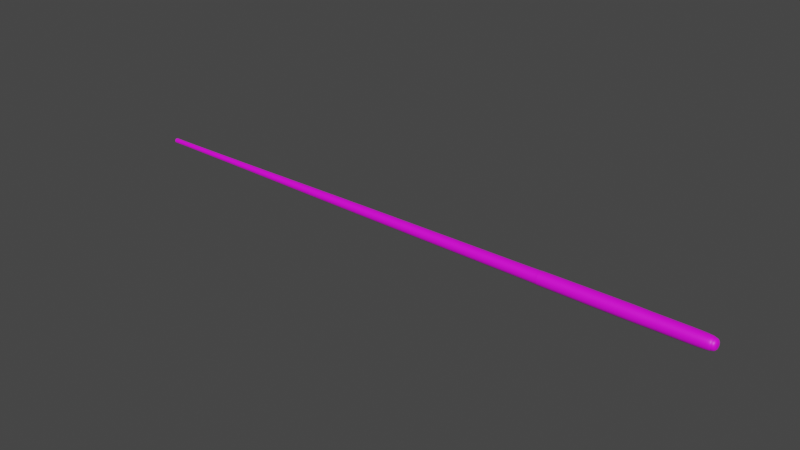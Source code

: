 # Source: cue.blend  (saved by Blender 2.91.10; exported with 4.5.12 LTS)
import bpy
from mathutils import Matrix  # noqa: F401  (used for matrix-valued properties, if any)

bpy.ops.wm.read_factory_settings(use_empty=True)
scene = bpy.context.scene
scene.name = 'Scene'

# ---- collections
col_collection = bpy.data.collections.new('Collection'); scene.collection.children.link(col_collection)

# ---- images (referenced by path relative to the original .blend; pixels are not part of the script)
import os
ASSET_DIR = os.environ.get("B2B_ASSET_DIR", "")  # directory of the original .blend (textures are referenced by path, not embedded)
HERE = os.path.dirname(os.path.abspath(__file__))  # packed textures are extracted next to this script under _unpacked/

def load_image(name, relpath, width, height, colorspace="sRGB"):
    """Load a texture the original file referenced (path relative to the .blend, or extracted next to this script)."""
    p = next((c for c in (os.path.join(HERE, relpath), os.path.join(ASSET_DIR, relpath)) if relpath and os.path.exists(c)), "")
    if p:
        img = bpy.data.images.load(p, check_existing=True)
        img.name = name
    else:  # same state as the original file: an image datablock whose file is absent (Cycles renders it pink)
        img = bpy.data.images.new(name, width, height)
        img.source = "FILE"
        img.filepath = "//" + (relpath or name)
    img.colorspace_settings.name = colorspace
    return img
img_cue_texture_png = load_image('cue_texture.png', 'cue_texture.png', 1024, 1024, 'sRGB')

# ---- materials (node trees are filled in below, after node groups)
mat_material_001 = bpy.data.materials.new('Material.001')
mat_material_001.use_transparent_shadow = False

# ---- material node trees
mat_material_001.use_nodes = True; mat_material_001.node_tree.nodes.clear()
_N = mat_material_001.node_tree.nodes; _L = mat_material_001.node_tree.links
n0 = _N.new('ShaderNodeBsdfPrincipled'); n0.name = 'Principled BSDF'; n0.location = (10, 300)
n0.distribution = 'GGX'
n0.subsurface_method = 'BURLEY'
n0.inputs[2].default_value = 0.5022
n0.inputs[3].default_value = 1.45
n0.inputs[27].default_value = (0.0, 0.0, 0.0, 1.0)
n0.inputs[28].default_value = 1.0
n1 = _N.new('ShaderNodeOutputMaterial'); n1.name = 'Material Output'; n1.location = (300, 300)
n2 = _N.new('ShaderNodeTexImage'); n2.name = 'Image Texture'; n2.location = (-280, 260)
n2.image = img_cue_texture_png
_L.new(n0.outputs[0], n1.inputs[0])
_L.new(n2.outputs[0], n0.inputs[0])
n1.is_active_output = True

# ---- world
world_world = bpy.data.worlds.new('World'); scene.world = world_world
world_world.use_nodes = True; world_world.node_tree.nodes.clear()
_N = world_world.node_tree.nodes; _L = world_world.node_tree.links
n0 = _N.new('ShaderNodeOutputWorld'); n0.name = 'World Output'; n0.location = (300, 300)
n1 = _N.new('ShaderNodeBackground'); n1.name = 'Background'; n1.location = (10, 300)
n1.inputs[0].default_value = (0.05088, 0.05088, 0.05088, 1.0)
_L.new(n1.outputs[0], n0.inputs[0])
n0.is_active_output = True
world_world.color = (0.05088, 0.05088, 0.05088)
world_world.use_sun_shadow = False
world_world.sun_shadow_jitter_overblur = 0.0

# ---- meshes
me_cylinder = bpy.data.meshes.new('Cylinder')
me_cylinder.from_pydata([(-0.9913, -0.008186, -2.079e-08), (-0.985, -0.01592, -2.413e-08), (-0.9913, -0.008029, 0.001597), (-0.985, -0.01562, 0.003106), (-0.9913, -0.007563, 0.003133), (-0.985, -0.01471, 0.006093), (-0.9913, -0.006806, 0.004548), (-0.985, -0.01324, 0.008846), (-0.9913, -0.005788, 0.005789), (-0.985, -0.01126, 0.01126), (-0.9913, -0.004548, 0.006807), (-0.985, -0.008846, 0.01324), (-0.9913, -0.003133, 0.007563), (-0.985, -0.006093, 0.01471), (-0.9913, -0.001597, 0.008029), (-0.985, -0.003106, 0.01562), (-0.9913, 3.106e-07, 0.008186), (-0.985, 3.06e-07, 0.01592), (-0.9913, 0.001597, 0.008029), (-0.985, 0.003107, 0.01562), (-0.9913, 0.003133, 0.007563), (-0.985, 0.006094, 0.01471), (-0.9913, 0.004548, 0.006807), (-0.985, 0.008846, 0.01324), (-0.9913, 0.005789, 0.005789), (-0.985, 0.01126, 0.01126), (-0.9913, 0.006807, 0.004548), (-0.985, 0.01324, 0.008846), (-0.9913, 0.007564, 0.003133), (-0.985, 0.01471, 0.006093), (-0.9913, 0.008029, 0.001597), (-0.985, 0.01562, 0.003106), (-0.9913, 0.008187, -2.079e-08), (-0.985, 0.01592, -2.508e-08), (-0.9913, 0.008029, -0.001597), (-0.985, 0.01562, -0.003106), (-0.9913, 0.007564, -0.003133), (-0.985, 0.01471, -0.006093), (-0.9913, 0.006807, -0.004548), (-0.985, 0.01324, -0.008846), (-0.9913, 0.005789, -0.005789), (-0.985, 0.01126, -0.01126), (-0.9913, 0.004548, -0.006807), (-0.985, 0.008846, -0.01324), (-0.9913, 0.003133, -0.007563), (-0.985, 0.006094, -0.01471), (-0.9913, 0.001597, -0.008029), (-0.985, 0.003107, -0.01562), (-0.9913, 3.056e-07, -0.008186), (-0.985, 2.962e-07, -0.01592), (-0.9913, -0.001597, -0.008029), (-0.985, -0.003106, -0.01562), (-0.9913, -0.003133, -0.007563), (-0.985, -0.006093, -0.01471), (-0.9913, -0.004548, -0.006807), (-0.985, -0.008846, -0.01324), (-0.9913, -0.005788, -0.005789), (-0.985, -0.01126, -0.01126), (-0.9913, -0.006806, -0.004548), (-0.985, -0.01324, -0.008846), (-0.9913, -0.007563, -0.003133), (-0.985, -0.01471, -0.006093), (-0.9913, -0.008029, -0.001597), (-0.985, -0.01562, -0.003106), (-0.9774, -0.01592, -7.982e-08), (-0.9774, -0.01562, 0.003106), (-0.9774, -0.01471, 0.006093), (-0.9774, -0.01324, 0.008846), (-0.9774, -0.01126, 0.01126), (-0.9774, -0.008846, 0.01324), (-0.9774, -0.006093, 0.01471), (-0.9774, -0.003106, 0.01562), (-0.9774, 2.079e-07, 0.01592), (-0.9774, 0.003107, 0.01562), (-0.9774, 0.006093, 0.01471), (-0.9774, 0.008846, 0.01324), (-0.9774, 0.01126, 0.01126), (-0.9774, 0.01324, 0.008846), (-0.9774, 0.01471, 0.006093), (-0.9774, 0.01562, 0.003106), (-0.9774, 0.01592, -8.077e-08), (-0.9774, 0.01562, -0.003106), (-0.9774, 0.01471, -0.006093), (-0.9774, 0.01324, -0.008846), (-0.9774, 0.01126, -0.01126), (-0.9774, 0.008846, -0.01324), (-0.9774, 0.006093, -0.01471), (-0.9774, 0.003107, -0.01562), (-0.9774, 1.98e-07, -0.01592), (-0.9774, -0.003106, -0.01562), (-0.9774, -0.006093, -0.01471), (-0.9774, -0.008846, -0.01324), (-0.9774, -0.01126, -0.01126), (-0.9774, -0.01324, -0.008846), (-0.9774, -0.01471, -0.006093), (-0.9774, -0.01562, -0.003106), (-0.9735, -0.02006, -9.777e-08), (-0.9735, -0.01967, 0.003913), (-0.9735, -0.01853, 0.007676), (-0.9735, -0.01668, 0.01114), (-0.9735, -0.01418, 0.01418), (-0.9735, -0.01114, 0.01668), (-0.9735, -0.007676, 0.01853), (-0.9735, -0.003913, 0.01967), (-0.9735, 1.751e-07, 0.02006), (-0.9735, 0.003913, 0.01967), (-0.9735, 0.007676, 0.01853), (-0.9735, 0.01114, 0.01668), (-0.9735, 0.01418, 0.01418), (-0.9735, 0.01668, 0.01114), (-0.9735, 0.01853, 0.007676), (-0.9735, 0.01967, 0.003913), (-0.9735, 0.02006, -9.896e-08), (-0.9735, 0.01967, -0.003913), (-0.9735, 0.01853, -0.007676), (-0.9735, 0.01668, -0.01114), (-0.9735, 0.01418, -0.01418), (-0.9735, 0.01114, -0.01668), (-0.9735, 0.007676, -0.01853), (-0.9735, 0.003913, -0.01967), (-0.9735, 1.626e-07, -0.02006), (-0.9735, -0.003913, -0.01967), (-0.9735, -0.007676, -0.01853), (-0.9735, -0.01114, -0.01668), (-0.9735, -0.01418, -0.01418), (-0.9735, -0.01668, -0.01114), (-0.9735, -0.01853, -0.007676), (-0.9735, -0.01967, -0.003913), (-0.2494, -0.01609, -1.161e-06), (-0.2494, -0.01578, 0.003138), (-0.2494, -0.01487, 0.006157), (-0.2494, -0.01338, 0.00894), (-0.2494, -0.01138, 0.01138), (-0.2494, -0.008942, 0.01338), (-0.2494, -0.006159, 0.01487), (-0.2494, -0.003141, 0.01578), (-0.2494, -9.698e-07, 0.01609), (-0.2494, 0.003139, 0.01578), (-0.2494, 0.006157, 0.01487), (-0.2494, 0.00894, 0.01338), (-0.2494, 0.01138, 0.01138), (-0.2494, 0.01338, 0.00894), (-0.2494, 0.01487, 0.006157), (-0.2494, 0.01578, 0.003138), (-0.2494, 0.01609, -1.161e-06), (-0.2494, 0.01578, -0.003141), (-0.2494, 0.01487, -0.00616), (-0.2494, 0.01338, -0.008942), (-0.2494, 0.01138, -0.01138), (-0.2494, 0.00894, -0.01338), (-0.2494, 0.006157, -0.01487), (-0.2494, 0.003139, -0.01578), (-0.2494, -9.798e-07, -0.01609), (-0.2494, -0.003141, -0.01578), (-0.2494, -0.006159, -0.01487), (-0.2494, -0.008942, -0.01338), (-0.2494, -0.01138, -0.01138), (-0.2494, -0.01338, -0.008942), (-0.2494, -0.01487, -0.00616), (-0.2494, -0.01578, -0.003141), (0.07377, -0.01373, -2.103e-06), (0.07377, -0.01347, 0.002676), (0.07377, -0.01268, 0.005251), (0.07377, -0.01142, 0.007624), (0.07377, -0.009709, 0.009704), (0.07377, -0.007629, 0.01141), (0.07377, -0.005255, 0.01268), (0.07377, -0.00268, 0.01346), (0.07377, -2.535e-06, 0.01372), (0.07377, 0.002675, 0.01346), (0.07377, 0.00525, 0.01268), (0.07377, 0.007624, 0.01141), (0.07377, 0.009704, 0.009704), (0.07377, 0.01141, 0.007624), (0.07377, 0.01268, 0.005251), (0.07377, 0.01346, 0.002676), (0.07377, 0.01372, -2.103e-06), (0.07377, 0.01346, -0.00268), (0.07377, 0.01268, -0.005255), (0.07377, 0.01141, -0.007628), (0.07377, 0.009704, -0.009708), (0.07377, 0.007624, -0.01142), (0.07377, 0.00525, -0.01268), (0.07377, 0.002675, -0.01346), (0.07377, -2.544e-06, -0.01373), (0.07377, -0.00268, -0.01346), (0.07377, -0.005255, -0.01268), (0.07377, -0.007629, -0.01142), (0.07377, -0.009709, -0.009708), (0.07377, -0.01142, -0.007628), (0.07377, -0.01268, -0.005255), (0.07377, -0.01347, -0.00268), (0.3173, -0.01114, -3.328e-06), (0.3173, -0.01093, 0.00217), (0.3173, -0.0103, 0.004259), (0.3173, -0.009266, 0.006185), (0.3173, -0.007881, 0.007873), (0.3173, -0.006193, 0.009258), (0.3173, -0.004267, 0.01029), (0.3173, -0.002178, 0.01092), (0.3173, -4.59e-06, 0.01114), (0.3173, 0.002169, 0.01092), (0.3173, 0.004258, 0.01029), (0.3173, 0.006184, 0.009258), (0.3173, 0.007872, 0.007873), (0.3173, 0.009257, 0.006185), (0.3173, 0.01029, 0.004259), (0.3173, 0.01092, 0.00217), (0.3173, 0.01113, -3.329e-06), (0.3173, 0.01092, -0.002176), (0.3173, 0.01029, -0.004266), (0.3173, 0.009257, -0.006192), (0.3173, 0.007872, -0.00788), (0.3173, 0.006184, -0.009265), (0.3173, 0.004258, -0.01029), (0.3173, 0.002169, -0.01093), (0.3173, -4.597e-06, -0.01114), (0.3173, -0.002178, -0.01093), (0.3173, -0.004267, -0.01029), (0.3173, -0.006193, -0.009265), (0.3173, -0.007881, -0.00788), (0.3173, -0.009266, -0.006192), (0.3173, -0.0103, -0.004266), (0.3173, -0.01093, -0.002176), (0.4535, -0.009393, -3.822e-06), (0.4535, -0.009212, 0.001827), (0.4535, -0.008678, 0.003588), (0.4535, -0.007811, 0.005211), (0.4535, -0.006643, 0.006634), (0.4535, -0.005221, 0.007801), (0.4535, -0.003598, 0.008669), (0.4535, -0.001837, 0.009203), (0.4535, -5.513e-06, 0.009383), (0.4535, 0.001826, 0.009203), (0.4535, 0.003587, 0.008669), (0.4535, 0.00521, 0.007801), (0.4535, 0.006632, 0.006634), (0.4535, 0.007799, 0.005211), (0.4535, 0.008667, 0.003588), (0.4535, 0.009201, 0.001827), (0.4535, 0.009381, -3.822e-06), (0.4535, 0.009201, -0.001835), (0.4535, 0.008667, -0.003596), (0.4535, 0.007799, -0.005219), (0.4535, 0.006632, -0.006641), (0.4535, 0.00521, -0.007809), (0.4535, 0.003587, -0.008676), (0.4535, 0.001826, -0.00921), (0.4535, -5.519e-06, -0.009391), (0.4535, -0.001837, -0.00921), (0.4535, -0.003598, -0.008676), (0.4535, -0.005221, -0.007809), (0.4535, -0.006643, -0.006641), (0.4535, -0.007811, -0.005219), (0.4535, -0.008678, -0.003596), (0.4535, -0.009212, -0.001835), (0.8138, -0.006826, -0.001362), (0.8138, -0.00643, -0.002665), (0.8138, -0.005788, -0.003867), (0.8138, -0.004924, -0.00492), (0.8138, -0.003871, -0.005784), (0.8138, -0.002669, -0.006427), (0.8138, -0.001365, -0.006822), (0.8138, -9.339e-06, -0.006956), (0.8138, 0.001347, -0.006822), (0.8138, 0.00265, -0.006427), (0.8138, 0.003852, -0.005784), (0.8138, 0.004905, -0.00492), (0.8138, 0.005769, -0.003867), (0.8138, 0.006412, -0.002665), (0.8138, 0.006807, -0.001362), (0.8138, 0.006941, -5.681e-06), (0.8138, 0.006807, 0.00135), (0.8138, 0.006412, 0.002654), (0.8138, 0.005769, 0.003856), (0.8138, 0.004905, 0.004909), (0.8138, 0.003852, 0.005773), (0.8138, 0.00265, 0.006415), (0.8138, 0.001347, 0.006811), (0.8138, -9.335e-06, 0.006944), (0.8138, -0.001365, 0.006811), (0.8138, -0.002669, 0.006415), (0.8138, -0.003871, 0.005773), (0.8138, -0.004924, 0.004909), (0.8138, -0.005788, 0.003856), (0.8138, -0.00643, 0.002654), (0.8138, -0.006826, 0.00135), (0.8138, -0.006959, -5.68e-06), (0.815, -0.006826, 0.00135), (0.8195, 0.003764, 0.001557), (0.8185, 0.005131, 0.002123), (0.8172, 0.006039, 0.0025), (0.816, 0.006341, 0.002625), (0.815, 0.006412, 0.002654), (0.8195, -0.002278, -0.003402), (0.8185, -0.0031, -0.004632), (0.8172, -0.003647, -0.005449), (0.816, -0.003828, -0.005721), (0.815, -0.003871, -0.005784), (0.8195, -0.004094, -5.736e-06), (0.8185, -0.005573, -5.725e-06), (0.8172, -0.006556, -5.714e-06), (0.816, -0.006883, -5.703e-06), (0.815, -0.006959, -5.692e-06), (0.8195, 0.003386, 0.002263), (0.8185, 0.004617, 0.003085), (0.8172, 0.005434, 0.003632), (0.816, 0.005705, 0.003813), (0.815, 0.005769, 0.003855), (0.8195, -0.001572, -0.003779), (0.8185, -0.002138, -0.005146), (0.8172, -0.002515, -0.006054), (0.816, -0.00264, -0.006356), (0.815, -0.002669, -0.006427), (0.8195, 0.002879, 0.002882), (0.8185, 0.003925, 0.003928), (0.8172, 0.00462, 0.004624), (0.816, 0.004851, 0.004854), (0.815, 0.004905, 0.004909), (0.8195, -0.0008062, -0.004011), (0.6804, -0.007494, -4.428e-06), (0.6804, -0.007351, 0.001456), (0.6804, -0.006924, 0.002861), (0.6804, -0.006232, 0.004155), (0.6804, -0.005301, 0.00529), (0.6804, -0.004167, 0.006221), (0.6804, -0.002872, 0.006913), (0.6804, -0.001468, 0.007339), (0.6804, -6.803e-06, 0.007483), (0.6804, 0.001454, 0.007339), (0.6804, 0.002859, 0.006913), (0.6804, 0.004153, 0.006221), (0.6804, 0.005288, 0.00529), (0.6804, 0.006219, 0.004155), (0.6804, 0.006911, 0.002861), (0.6804, 0.007337, 0.001456), (0.6804, 0.007481, -4.428e-06), (0.6804, 0.007337, -0.001465), (0.6804, 0.006911, -0.00287), (0.6804, 0.006219, -0.004164), (0.6804, 0.005288, -0.005299), (0.6804, 0.004153, -0.00623), (0.6804, 0.002859, -0.006922), (0.6804, 0.001454, -0.007348), (0.6804, -6.808e-06, -0.007492), (0.6804, -0.001468, -0.007348), (0.6804, -0.002872, -0.006922), (0.6804, -0.004167, -0.00623), (0.6804, -0.005301, -0.005299), (0.6804, -0.006232, -0.004164), (0.6804, -0.006924, -0.00287), (0.6804, -0.007351, -0.001465), (0.8185, -0.001095, -0.005462), (0.8172, -0.001287, -0.006427), (0.816, -0.00135, -0.006747), (0.815, -0.001365, -0.006822), (0.8195, 0.00226, 0.00339), (0.8185, 0.003082, 0.00462), (0.8172, 0.003628, 0.005438), (0.816, 0.003809, 0.005709), (0.815, 0.003852, 0.005773), (0.8195, -9.408e-06, -0.00409), (0.8185, -9.395e-06, -0.005569), (0.8172, -9.382e-06, -0.006553), (0.816, -9.368e-06, -0.006879), (0.815, -9.355e-06, -0.006956), (0.8195, 0.001554, 0.003768), (0.8185, 0.00212, 0.005134), (0.8172, 0.002496, 0.006043), (0.816, 0.002621, 0.006344), (0.815, 0.00265, 0.006415), (0.8195, 0.0007874, -0.004011), (0.8185, 0.001076, -0.005462), (0.8172, 0.001268, -0.006427), (0.816, 0.001332, -0.006747), (0.815, 0.001347, -0.006822), (0.8195, 0.0007874, 0.004), (0.8185, 0.001076, 0.005451), (0.8172, 0.001268, 0.006415), (0.816, 0.001332, 0.006735), (0.815, 0.001347, 0.006811), (0.8195, 0.001554, -0.003779), (0.8185, 0.00212, -0.005146), (0.8172, 0.002496, -0.006054), (0.7892, -0.006743, -5.428e-06), (0.7892, -0.006613, 0.001308), (0.7892, -0.00623, 0.002572), (0.7892, -0.005608, 0.003736), (0.7892, -0.00477, 0.004756), (0.7892, -0.00375, 0.005594), (0.7892, -0.002586, 0.006216), (0.7892, -0.001323, 0.006599), (0.7892, -8.859e-06, 0.006728), (0.7892, 0.001305, 0.006599), (0.7892, 0.002568, 0.006216), (0.7892, 0.003732, 0.005594), (0.7892, 0.004753, 0.004756), (0.7892, 0.00559, 0.003736), (0.7892, 0.006212, 0.002572), (0.7892, 0.006596, 0.001308), (0.7892, 0.006725, -5.428e-06), (0.7892, 0.006596, -0.001319), (0.7892, 0.006212, -0.002582), (0.7892, 0.00559, -0.003747), (0.7892, 0.004753, -0.004767), (0.7892, 0.003732, -0.005604), (0.7892, 0.002568, -0.006227), (0.7892, 0.001305, -0.00661), (0.7892, -8.863e-06, -0.006739), (0.7892, -0.001323, -0.00661), (0.7892, -0.002586, -0.006227), (0.7892, -0.00375, -0.005604), (0.7892, -0.00477, -0.004767), (0.7892, -0.005608, -0.003747), (0.7892, -0.00623, -0.002582), (0.7892, -0.006613, -0.001319), (0.816, 0.002621, -0.006356), (0.815, 0.00265, -0.006427), (0.8195, -9.405e-06, 0.004078), (0.8185, -9.391e-06, 0.005558), (0.8172, -9.377e-06, 0.006541), (0.816, -9.364e-06, 0.006867), (0.815, -9.35e-06, 0.006944), (0.8195, 0.00226, -0.003402), (0.8185, 0.003082, -0.004632), (0.8172, 0.003628, -0.005449), (0.816, 0.003809, -0.005721), (0.815, 0.003852, -0.005784), (0.8195, -0.0008062, 0.004), (0.8185, -0.001095, 0.005451), (0.8172, -0.001287, 0.006415), (0.816, -0.00135, 0.006735), (0.815, -0.001365, 0.006811), (0.8195, 0.002879, -0.002894), (0.8185, 0.003925, -0.00394), (0.8172, 0.00462, -0.004635), (0.816, 0.004851, -0.004866), (0.815, 0.004905, -0.00492), (0.8195, -0.001572, 0.003768), (0.8185, -0.002138, 0.005134), (0.8172, -0.002515, 0.006043), (0.816, -0.00264, 0.006344), (0.815, -0.002669, 0.006415), (0.8195, 0.003386, -0.002275), (0.8185, 0.004617, -0.003097), (0.8172, 0.005434, -0.003643), (0.816, 0.005705, -0.003824), (0.815, 0.005769, -0.003867), (0.82, -0.001776, -0.0003571), (0.82, -0.001673, -0.0006949), (0.82, -0.001507, -0.001006), (0.82, -0.001283, -0.001279), (0.82, -0.00101, -0.001503), (0.82, -0.0006985, -0.001669), (0.82, -0.0003607, -0.001772), (0.82, -9.418e-06, -0.001807), (0.82, 0.0003419, -0.001772), (0.82, 0.0006797, -0.001669), (0.82, 0.000991, -0.001503), (0.82, 0.001264, -0.001279), (0.82, 0.001488, -0.001006), (0.82, 0.001654, -0.0006949), (0.82, 0.001757, -0.0003571), (0.82, 0.001791, -5.745e-06), (0.82, 0.001757, 0.0003456), (0.82, 0.001654, 0.0006834), (0.82, 0.001488, 0.0009947), (0.82, 0.001264, 0.001268), (0.82, 0.000991, 0.001492), (0.82, 0.0006797, 0.001658), (0.82, 0.0003419, 0.00176), (0.82, -9.417e-06, 0.001795), (0.82, -0.0003607, 0.00176), (0.82, -0.0006985, 0.001658), (0.82, -0.00101, 0.001492), (0.82, -0.001283, 0.001268), (0.82, -0.001507, 0.0009947), (0.82, -0.001673, 0.0006834), (0.82, -0.001776, 0.0003456), (0.82, -0.00181, -5.745e-06), (0.82, -0.001776, -0.0003571), (0.82, -0.001673, -0.0006949), (0.82, -0.001507, -0.001006), (0.82, -0.001283, -0.001279), (0.82, -0.00101, -0.001503), (0.82, -0.0006985, -0.001669), (0.82, -0.0003607, -0.001772), (0.82, -9.418e-06, -0.001807), (0.82, 0.0003419, -0.001772), (0.82, 0.0006797, -0.001669), (0.82, 0.000991, -0.001503), (0.82, 0.001264, -0.001279), (0.82, 0.001488, -0.001006), (0.82, 0.001654, -0.0006949), (0.82, 0.001757, -0.0003571), (0.82, 0.001791, -5.745e-06), (0.82, 0.001757, 0.0003456), (0.82, 0.001654, 0.0006834), (0.82, 0.001488, 0.0009947), (0.82, 0.001264, 0.001268), (0.82, 0.000991, 0.001492), (0.82, 0.0006797, 0.001658), (0.82, 0.0003419, 0.00176), (0.82, -9.417e-06, 0.001795), (0.82, -0.0003607, 0.00176), (0.82, -0.0006985, 0.001658), (0.82, -0.00101, 0.001492), (0.82, -0.001283, 0.001268), (0.82, -0.001507, 0.0009947), (0.82, -0.001673, 0.0006834), (0.82, -0.001776, 0.0003456), (0.82, -0.00181, -5.745e-06), (0.82, -0.001776, -0.0003571), (0.82, -0.001673, -0.0006949), (0.82, -0.001507, -0.001006), (0.82, -0.001283, -0.001279), (0.82, -0.00101, -0.001503), (0.82, -0.0006985, -0.001669), (0.82, -0.0003607, -0.001772), (0.82, -9.418e-06, -0.001807), (0.82, 0.0003419, -0.001772), (0.82, 0.0006797, -0.001669), (0.82, 0.000991, -0.001503), (0.82, 0.001264, -0.001279), (0.82, 0.001488, -0.001006), (0.82, 0.001654, -0.0006949), (0.82, 0.001757, -0.0003571), (0.82, 0.001791, -5.745e-06), (0.82, 0.001757, 0.0003456), (0.82, 0.001654, 0.0006834), (0.82, 0.001488, 0.0009947), (0.82, 0.001264, 0.001268), (0.82, 0.000991, 0.001492), (0.82, 0.0006797, 0.001658), (0.82, 0.0003419, 0.00176), (0.82, -9.417e-06, 0.001795), (0.82, -0.0003607, 0.00176), (0.82, -0.0006985, 0.001658), (0.82, -0.00101, 0.001492), (0.82, -0.001283, 0.001268), (0.82, -0.001507, 0.0009947), (0.82, -0.001673, 0.0006834), (0.82, -0.001776, 0.0003456), (0.82, -0.00181, -5.745e-06), (0.82, -0.00181, -5.745e-06), (0.82, -0.001776, 0.0003456), (0.82, -0.001673, 0.0006834), (0.82, -0.001507, 0.0009947), (0.82, -0.001283, 0.001268), (0.82, -0.00101, 0.001492), (0.82, -0.0006985, 0.001658), (0.82, -0.0003607, 0.00176), (0.82, -9.417e-06, 0.001795), (0.82, 0.0003419, 0.00176), (0.82, 0.0006797, 0.001658), (0.82, 0.000991, 0.001492), (0.82, 0.001264, 0.001268), (0.82, 0.001488, 0.0009947), (0.82, 0.001654, 0.0006834), (0.82, 0.001757, 0.0003456), (0.82, 0.001791, -5.745e-06), (0.82, 0.001757, -0.0003571), (0.82, 0.001654, -0.0006949), (0.82, 0.001488, -0.001006), (0.82, 0.001264, -0.001279), (0.82, 0.000991, -0.001503), (0.82, 0.0006797, -0.001669), (0.82, 0.0003419, -0.001772), (0.82, -9.418e-06, -0.001807), (0.82, -0.0003607, -0.001772), (0.82, -0.0006985, -0.001669), (0.82, -0.00101, -0.001503), (0.82, -0.001283, -0.001279), (0.82, -0.001507, -0.001006), (0.82, -0.001673, -0.0006949), (0.82, -0.001776, -0.0003571), (0.816, -0.00675, 0.001335), (0.8172, -0.00643, 0.001272), (0.8185, -0.005466, 0.00108), (0.8195, -0.004015, 0.0007911), (0.815, -0.004924, -0.00492), (0.816, -0.004869, -0.004866), (0.8172, -0.004639, -0.004635), (0.8185, -0.003943, -0.00394), (0.8195, -0.002897, -0.002894), (0.815, 0.006807, 0.00135), (0.816, 0.006732, 0.001335), (0.8172, 0.006412, 0.001272), (0.8185, 0.005447, 0.00108), (0.8195, 0.003996, 0.0007911), (0.815, -0.00643, 0.002654), (0.816, -0.006359, 0.002625), (0.8172, -0.006058, 0.0025), (0.8185, -0.005149, 0.002123), (0.8195, -0.003783, 0.001557), (0.815, -0.005788, -0.003867), (0.816, -0.005724, -0.003824), (0.8172, -0.005453, -0.003643), (0.8185, -0.004635, -0.003097), (0.8195, -0.003405, -0.002275), (0.815, 0.006941, -5.693e-06), (0.816, 0.006864, -5.704e-06), (0.8172, 0.006537, -5.715e-06), (0.8185, 0.005554, -5.725e-06), (0.8195, 0.004075, -5.736e-06), (0.815, -0.005788, 0.003855), (0.816, -0.005724, 0.003813), (0.8172, -0.005453, 0.003632), (0.8185, -0.004635, 0.003085), (0.8195, -0.003405, 0.002263), (0.8195, -0.004015, -0.0008025), (0.8185, -0.005466, -0.001091), (0.8172, -0.00643, -0.001283), (0.816, -0.00675, -0.001347), (0.815, -0.006826, -0.001362), (0.815, -0.00643, -0.002665), (0.816, -0.006359, -0.002636), (0.8172, -0.006058, -0.002511), (0.8185, -0.005149, -0.002135), (0.8195, -0.003783, -0.001569), (0.8195, 0.003764, -0.001569), (0.8185, 0.005131, -0.002135), (0.8172, 0.006039, -0.002511), (0.816, 0.006341, -0.002636), (0.815, 0.006412, -0.002665), (0.815, 0.006807, -0.001362), (0.816, 0.006732, -0.001347), (0.8172, 0.006412, -0.001283), (0.8185, 0.005447, -0.001091), (0.8195, 0.003996, -0.0008025), (0.8195, -0.002278, 0.00339), (0.8185, -0.0031, 0.00462), (0.8172, -0.003647, 0.005438), (0.816, -0.003828, 0.005709), (0.815, -0.003871, 0.005773), (0.815, -0.004924, 0.004909), (0.816, -0.004869, 0.004854), (0.8172, -0.004639, 0.004624), (0.8185, -0.003943, 0.003928), (0.8195, -0.002897, 0.002882), (-0.5254, -0.01245, 0.01245), (-0.5254, -0.009781, 0.01464), (-0.5254, -0.01727, -0.003435), (-0.5254, -0.0176, -7.554e-07), (-0.5254, 0.01626, -0.006738), (-0.5254, 0.01464, -0.009781), (-0.5254, -0.006737, 0.01626), (-0.5254, 0.01245, -0.01245), (-0.5254, -0.003435, 0.01727), (-0.5254, 0.00978, -0.01464), (-0.5254, -5.333e-07, 0.0176), (-0.5254, 0.006736, -0.01627), (-0.5254, 0.003434, 0.01727), (-0.5254, 0.003434, -0.01727), (-0.5254, 0.006736, 0.01626), (-0.5254, -5.442e-07, -0.01761), (-0.5254, 0.00978, 0.01464), (-0.5254, -0.003435, -0.01727), (-0.5254, 0.01245, 0.01245), (-0.5254, -0.006737, -0.01627), (-0.5254, 0.01464, 0.00978), (-0.5254, -0.009781, -0.01464), (-0.5254, 0.01626, 0.006736), (-0.5254, -0.01727, 0.003434), (-0.5254, -0.01245, -0.01245), (-0.5254, 0.01727, 0.003434), (-0.5254, -0.01626, 0.006736), (-0.5254, -0.01464, -0.009781), (-0.5254, 0.0176, -7.564e-07), (-0.5254, -0.01464, 0.00978), (-0.5254, -0.01626, -0.006738), (-0.5254, 0.01727, -0.003435), (-0.804, -0.01063, 0.01591), (-0.804, -0.01913, -3.465e-07), (-0.804, 0.01591, -0.01063), (-0.804, -0.007321, 0.01767), (-0.804, 0.01353, -0.01353), (-0.804, -0.003732, 0.01876), (-0.804, 0.01063, -0.01591), (-0.804, -9.287e-08, 0.01913), (-0.804, 0.00732, -0.01767), (-0.804, 0.003732, 0.01876), (-0.804, 0.003732, -0.01876), (-0.804, 0.00732, 0.01767), (-0.804, -1.048e-07, -0.01913), (-0.804, 0.01063, 0.01591), (-0.804, -0.003732, -0.01876), (-0.804, 0.01353, 0.01353), (-0.804, -0.007321, -0.01767), (-0.804, 0.01591, 0.01063), (-0.804, -0.01063, -0.01591), (-0.804, 0.01767, 0.00732), (-0.804, -0.01876, 0.003732), (-0.804, -0.01353, -0.01353), (-0.804, 0.01876, 0.003732), (-0.804, -0.01767, 0.00732), (-0.804, -0.01591, -0.01063), (-0.804, 0.01913, -3.477e-07), (-0.804, -0.01591, 0.01063), (-0.804, -0.01767, -0.007321), (-0.804, 0.01876, -0.003732), (-0.804, -0.01353, 0.01353), (-0.804, -0.01876, -0.003732), (-0.804, 0.01767, -0.007321), (-0.5263, -0.01319, 0.01319), (-0.5263, -0.0183, -0.003641), (-0.5263, 0.01724, -0.007141), (-0.5263, -0.01037, 0.01551), (-0.5263, -0.01866, -7.641e-07), (-0.5263, 0.01551, -0.01037), (-0.5263, -0.007141, 0.01724), (-0.5263, 0.01319, -0.01319), (-0.5263, -0.003641, 0.0183), (-0.5263, 0.01037, -0.01551), (-0.5263, -5.452e-07, 0.01866), (-0.5263, 0.00714, -0.01724), (-0.5263, 0.003639, 0.0183), (-0.5263, 0.003639, -0.0183), (-0.5263, 0.00714, 0.01724), (-0.5263, -5.568e-07, -0.01866), (-0.5263, 0.01037, 0.01551), (-0.5263, -0.003641, -0.0183), (-0.5263, 0.01319, 0.01319), (-0.5263, -0.007141, -0.01724), (-0.5263, 0.01551, 0.01037), (-0.5263, -0.01037, -0.01551), (-0.5263, 0.01724, 0.007139), (-0.5263, -0.0183, 0.003639), (-0.5263, -0.01319, -0.01319), (-0.5263, 0.0183, 0.003639), (-0.5263, -0.01724, 0.007139), (-0.5263, -0.01551, -0.01037), (-0.5263, 0.01866, -7.652e-07), (-0.5263, -0.01551, 0.01037), (-0.5263, -0.01724, -0.007141), (-0.5263, 0.0183, -0.003641), (-0.8033, -0.01144, 0.01712), (-0.8033, -0.02059, -3.385e-07), (-0.8033, 0.01712, -0.01144), (-0.8033, -0.007881, 0.01903), (-0.8033, 0.01456, -0.01456), (-0.8033, -0.004018, 0.0202), (-0.8033, 0.01144, -0.01712), (-0.8033, -8.129e-08, 0.02059), (-0.8033, 0.007881, -0.01903), (-0.8033, 0.004017, 0.0202), (-0.8033, 0.004017, -0.0202), (-0.8033, 0.007881, 0.01903), (-0.8033, -9.409e-08, -0.02059), (-0.8033, 0.01144, 0.01712), (-0.8033, -0.004018, -0.0202), (-0.8033, 0.01456, 0.01456), (-0.8033, -0.007881, -0.01903), (-0.8033, 0.01712, 0.01144), (-0.8033, -0.01144, -0.01712), (-0.8033, 0.01903, 0.00788), (-0.8033, -0.0202, 0.004017), (-0.8033, -0.01456, -0.01456), (-0.8033, 0.0202, 0.004017), (-0.8033, -0.01903, 0.00788), (-0.8033, -0.01712, -0.01144), (-0.8033, 0.02059, -3.397e-07), (-0.8033, -0.01712, 0.01144), (-0.8033, -0.01903, -0.007881), (-0.8033, 0.0202, -0.004018), (-0.8033, -0.01456, 0.01456), (-0.8033, -0.0202, -0.004018), (-0.8033, 0.01903, -0.007881), (0.7893, 0.006808, 0.00135), (0.7893, -0.004923, -0.00492), (0.7893, -0.006825, 0.00135), (0.7893, 0.006412, 0.002654), (0.7893, -0.00387, -0.005784), (0.7893, 0.00577, 0.003856), (0.7893, -0.002668, -0.006426), (0.7893, 0.004906, 0.004909), (0.7893, -0.001365, -0.006822), (0.7893, 0.003852, 0.005773), (0.7893, -8.856e-06, -0.006955), (0.7893, 0.002651, 0.006416), (0.7893, 0.001347, -0.006822), (0.7893, 0.001347, 0.006811), (0.7893, 0.002651, -0.006426), (0.7893, -8.851e-06, 0.006945), (0.7893, 0.003852, -0.005784), (0.7893, -0.001365, 0.006811), (0.7893, 0.004906, -0.00492), (0.7893, -0.002668, 0.006415), (0.7893, 0.00577, -0.003867), (0.7893, -0.006959, -5.423e-06), (0.7893, -0.00387, 0.005773), (0.7893, 0.006412, -0.002665), (0.7893, -0.006825, -0.001361), (0.7893, -0.004923, 0.004909), (0.7893, 0.006808, -0.001361), (0.7893, 0.006941, -5.424e-06), (0.7893, -0.00643, -0.002665), (0.7893, -0.005788, -0.003867), (0.7893, -0.005788, 0.003856), (0.7893, -0.00643, 0.002654)], [], [(0, 1, 3, 2), (2, 3, 5, 4), (4, 5, 7, 6), (6, 7, 9, 8), (8, 9, 11, 10), (10, 11, 13, 12), (12, 13, 15, 14), (14, 15, 17, 16), (16, 17, 19, 18), (18, 19, 21, 20), (20, 21, 23, 22), (22, 23, 25, 24), (24, 25, 27, 26), (26, 27, 29, 28), (28, 29, 31, 30), (30, 31, 33, 32), (32, 33, 35, 34), (34, 35, 37, 36), (36, 37, 39, 38), (38, 39, 41, 40), (40, 41, 43, 42), (42, 43, 45, 44), (44, 45, 47, 46), (46, 47, 49, 48), (48, 49, 51, 50), (50, 51, 53, 52), (52, 53, 55, 54), (54, 55, 57, 56), (56, 57, 59, 58), (58, 59, 61, 60), (49, 47, 87, 88), (60, 61, 63, 62), (62, 63, 1, 0), (0, 2, 4, 6, 8, 10, 12, 14, 16, 18, 20, 22, 24, 26, 28, 30, 32, 34, 36, 38, 40, 42, 44, 46, 48, 50, 52, 54, 56, 58, 60, 62), (67, 66, 98, 99), (5, 3, 65, 66), (23, 21, 74, 75), (41, 39, 83, 84), (59, 57, 92, 93), (15, 13, 70, 71), (33, 31, 79, 80), (51, 49, 88, 89), (7, 5, 66, 67), (25, 23, 75, 76), (43, 41, 84, 85), (61, 59, 93, 94), (17, 15, 71, 72), (35, 33, 80, 81), (53, 51, 89, 90), (9, 7, 67, 68), (27, 25, 76, 77), (45, 43, 85, 86), (63, 61, 94, 95), (19, 17, 72, 73), (37, 35, 81, 82), (55, 53, 90, 91), (11, 9, 68, 69), (29, 27, 77, 78), (47, 45, 86, 87), (3, 1, 64, 65), (1, 63, 95, 64), (21, 19, 73, 74), (39, 37, 82, 83), (57, 55, 91, 92), (13, 11, 69, 70), (31, 29, 78, 79), (641, 640, 132, 133), (94, 93, 125, 126), (81, 80, 112, 113), (68, 67, 99, 100), (95, 94, 126, 127), (82, 81, 113, 114), (69, 68, 100, 101), (64, 95, 127, 96), (83, 82, 114, 115), (70, 69, 101, 102), (84, 83, 115, 116), (71, 70, 102, 103), (85, 84, 116, 117), (72, 71, 103, 104), (86, 85, 117, 118), (73, 72, 104, 105), (87, 86, 118, 119), (74, 73, 105, 106), (88, 87, 119, 120), (75, 74, 106, 107), (89, 88, 120, 121), (76, 75, 107, 108), (90, 89, 121, 122), (77, 76, 108, 109), (91, 90, 122, 123), (78, 77, 109, 110), (65, 64, 96, 97), (92, 91, 123, 124), (79, 78, 110, 111), (66, 65, 97, 98), (93, 92, 124, 125), (80, 79, 111, 112), (136, 135, 167, 168), (643, 642, 159, 128), (645, 644, 146, 147), (646, 641, 133, 134), (647, 645, 147, 148), (648, 646, 134, 135), (649, 647, 148, 149), (650, 648, 135, 136), (651, 649, 149, 150), (652, 650, 136, 137), (653, 651, 150, 151), (654, 652, 137, 138), (655, 653, 151, 152), (656, 654, 138, 139), (657, 655, 152, 153), (658, 656, 139, 140), (659, 657, 153, 154), (660, 658, 140, 141), (661, 659, 154, 155), (662, 660, 141, 142), (663, 643, 128, 129), (664, 661, 155, 156), (665, 662, 142, 143), (666, 663, 129, 130), (667, 664, 156, 157), (668, 665, 143, 144), (669, 666, 130, 131), (670, 667, 157, 158), (671, 668, 144, 145), (640, 669, 131, 132), (642, 670, 158, 159), (644, 671, 145, 146), (171, 170, 202, 203), (150, 149, 181, 182), (137, 136, 168, 169), (151, 150, 182, 183), (138, 137, 169, 170), (152, 151, 183, 184), (139, 138, 170, 171), (153, 152, 184, 185), (140, 139, 171, 172), (154, 153, 185, 186), (141, 140, 172, 173), (155, 154, 186, 187), (142, 141, 173, 174), (129, 128, 160, 161), (156, 155, 187, 188), (143, 142, 174, 175), (130, 129, 161, 162), (157, 156, 188, 189), (144, 143, 175, 176), (131, 130, 162, 163), (158, 157, 189, 190), (145, 144, 176, 177), (132, 131, 163, 164), (159, 158, 190, 191), (146, 145, 177, 178), (133, 132, 164, 165), (128, 159, 191, 160), (147, 146, 178, 179), (134, 133, 165, 166), (148, 147, 179, 180), (135, 134, 166, 167), (149, 148, 180, 181), (206, 205, 237, 238), (185, 184, 216, 217), (172, 171, 203, 204), (186, 185, 217, 218), (173, 172, 204, 205), (187, 186, 218, 219), (174, 173, 205, 206), (161, 160, 192, 193), (188, 187, 219, 220), (175, 174, 206, 207), (162, 161, 193, 194), (189, 188, 220, 221), (176, 175, 207, 208), (163, 162, 194, 195), (190, 189, 221, 222), (177, 176, 208, 209), (164, 163, 195, 196), (191, 190, 222, 223), (178, 177, 209, 210), (165, 164, 196, 197), (160, 191, 223, 192), (179, 178, 210, 211), (166, 165, 197, 198), (180, 179, 211, 212), (167, 166, 198, 199), (181, 180, 212, 213), (168, 167, 199, 200), (182, 181, 213, 214), (169, 168, 200, 201), (183, 182, 214, 215), (170, 169, 201, 202), (184, 183, 215, 216), (578, 300, 299, 579), (193, 192, 224, 225), (220, 219, 251, 252), (207, 206, 238, 239), (194, 193, 225, 226), (221, 220, 252, 253), (208, 207, 239, 240), (195, 194, 226, 227), (222, 221, 253, 254), (209, 208, 240, 241), (196, 195, 227, 228), (223, 222, 254, 255), (210, 209, 241, 242), (197, 196, 228, 229), (192, 223, 255, 224), (211, 210, 242, 243), (198, 197, 229, 230), (212, 211, 243, 244), (199, 198, 230, 231), (213, 212, 244, 245), (200, 199, 231, 232), (214, 213, 245, 246), (201, 200, 232, 233), (215, 214, 246, 247), (202, 201, 233, 234), (216, 215, 247, 248), (203, 202, 234, 235), (217, 216, 248, 249), (204, 203, 235, 236), (218, 217, 249, 250), (205, 204, 236, 237), (219, 218, 250, 251), (577, 301, 300, 578), (576, 302, 301, 577), (288, 303, 302, 576), (286, 287, 303, 288), (583, 295, 294, 584), (582, 296, 295, 583), (581, 297, 296, 582), (580, 298, 297, 581), (259, 260, 298, 580), (588, 290, 289, 589), (587, 291, 290, 588), (586, 292, 291, 587), (585, 293, 292, 586), (272, 273, 293, 585), (593, 578, 579, 594), (592, 577, 578, 593), (591, 576, 577, 592), (590, 288, 576, 591), (285, 286, 288, 590), (598, 583, 584, 599), (597, 582, 583, 598), (596, 581, 582, 597), (595, 580, 581, 596), (258, 259, 580, 595), (603, 588, 589, 604), (602, 587, 588, 603), (601, 586, 587, 602), (600, 585, 586, 601), (271, 272, 585, 600), (608, 593, 594, 609), (607, 592, 593, 608), (606, 591, 592, 607), (254, 253, 349, 350), (227, 226, 322, 323), (240, 239, 335, 336), (253, 252, 348, 349), (226, 225, 321, 322), (239, 238, 334, 335), (252, 251, 347, 348), (225, 224, 320, 321), (238, 237, 333, 334), (251, 250, 346, 347), (237, 236, 332, 333), (250, 249, 345, 346), (236, 235, 331, 332), (249, 248, 344, 345), (235, 234, 330, 331), (248, 247, 343, 344), (234, 233, 329, 330), (247, 246, 342, 343), (233, 232, 328, 329), (246, 245, 341, 342), (232, 231, 327, 328), (245, 244, 340, 341), (231, 230, 326, 327), (244, 243, 339, 340), (230, 229, 325, 326), (243, 242, 338, 339), (224, 255, 351, 320), (229, 228, 324, 325), (242, 241, 337, 338), (255, 254, 350, 351), (228, 227, 323, 324), (241, 240, 336, 337), (605, 590, 591, 606), (284, 285, 590, 605), (618, 598, 599, 619), (617, 597, 598, 618), (616, 596, 597, 617), (615, 595, 596, 616), (257, 258, 595, 615), (628, 603, 604, 629), (627, 602, 603, 628), (626, 601, 602, 627), (625, 600, 601, 626), (270, 271, 600, 625), (638, 608, 609, 639), (637, 607, 608, 638), (636, 606, 607, 637), (635, 605, 606, 636), (283, 284, 605, 635), (611, 618, 619, 610), (612, 617, 618, 611), (613, 616, 617, 612), (614, 615, 616, 613), (256, 257, 615, 614), (621, 628, 629, 620), (622, 627, 628, 621), (623, 626, 627, 622), (624, 625, 626, 623), (269, 270, 625, 624), (631, 638, 639, 630), (632, 637, 638, 631), (633, 636, 637, 632), (634, 635, 636, 633), (282, 283, 635, 634), (332, 331, 395, 396), (345, 344, 408, 409), (331, 330, 394, 395), (344, 343, 407, 408), (330, 329, 393, 394), (343, 342, 406, 407), (329, 328, 392, 393), (342, 341, 405, 406), (328, 327, 391, 392), (341, 340, 404, 405), (327, 326, 390, 391), (340, 339, 403, 404), (326, 325, 389, 390), (339, 338, 402, 403), (320, 351, 415, 384), (325, 324, 388, 389), (338, 337, 401, 402), (351, 350, 414, 415), (324, 323, 387, 388), (337, 336, 400, 401), (350, 349, 413, 414), (323, 322, 386, 387), (336, 335, 399, 400), (349, 348, 412, 413), (322, 321, 385, 386), (335, 334, 398, 399), (348, 347, 411, 412), (321, 320, 384, 385), (334, 333, 397, 398), (347, 346, 410, 411), (333, 332, 396, 397), (346, 345, 409, 410), (795, 768, 272, 271), (797, 769, 259, 258), (799, 770, 286, 285), (768, 771, 273, 272), (769, 772, 260, 259), (770, 789, 287, 286), (771, 773, 274, 273), (772, 774, 261, 260), (773, 775, 275, 274), (774, 776, 262, 261), (775, 777, 276, 275), (776, 778, 263, 262), (777, 779, 277, 276), (778, 780, 264, 263), (779, 781, 278, 277), (780, 782, 265, 264), (781, 783, 279, 278), (782, 784, 266, 265), (783, 785, 280, 279), (784, 786, 267, 266), (785, 787, 281, 280), (786, 788, 268, 267), (787, 790, 282, 281), (788, 791, 269, 268), (789, 792, 256, 287), (790, 793, 283, 282), (791, 794, 270, 269), (792, 796, 257, 256), (793, 798, 284, 283), (794, 795, 271, 270), (796, 797, 258, 257), (798, 799, 285, 284), (299, 610, 448, 479), (443, 620, 461, 460), (438, 630, 474, 473), (433, 443, 460, 459), (428, 438, 473, 472), (423, 433, 459, 458), (418, 428, 472, 471), (381, 423, 458, 457), (376, 418, 471, 470), (371, 381, 457, 456), (366, 376, 470, 469), (361, 371, 456, 455), (356, 366, 469, 468), (319, 361, 455, 454), (314, 356, 468, 467), (309, 319, 454, 453), (304, 314, 467, 466), (294, 309, 453, 452), (289, 304, 466, 465), (579, 299, 479, 478), (584, 294, 452, 451), (589, 289, 465, 464), (594, 579, 478, 477), (599, 584, 451, 450), (604, 589, 464, 463), (609, 594, 477, 476), (619, 599, 450, 449), (629, 604, 463, 462), (639, 609, 476, 475), (610, 619, 449, 448), (620, 629, 462, 461), (630, 639, 475, 474), (453, 454, 518, 517), (466, 467, 531, 530), (452, 453, 517, 516), (465, 466, 530, 529), (478, 479, 543, 542), (451, 452, 516, 515), (464, 465, 529, 528), (477, 478, 542, 541), (450, 451, 515, 514), (463, 464, 528, 527), (476, 477, 541, 540), (449, 450, 514, 513), (462, 463, 527, 526), (475, 476, 540, 539), (448, 449, 513, 512), (461, 462, 526, 525), (474, 475, 539, 538), (479, 448, 512, 543), (460, 461, 525, 524), (473, 474, 538, 537), (459, 460, 524, 523), (472, 473, 537, 536), (458, 459, 523, 522), (471, 472, 536, 535), (457, 458, 522, 521), (470, 471, 535, 534), (456, 457, 521, 520), (469, 470, 534, 533), (455, 456, 520, 519), (468, 469, 533, 532), (454, 455, 519, 518), (467, 468, 532, 531), (513, 514, 482, 481), (540, 541, 509, 508), (527, 528, 496, 495), (514, 515, 483, 482), (541, 542, 510, 509), (528, 529, 497, 496), (515, 516, 484, 483), (542, 543, 511, 510), (529, 530, 498, 497), (516, 517, 485, 484), (530, 531, 499, 498), (517, 518, 486, 485), (531, 532, 500, 499), (518, 519, 487, 486), (532, 533, 501, 500), (519, 520, 488, 487), (533, 534, 502, 501), (520, 521, 489, 488), (534, 535, 503, 502), (521, 522, 490, 489), (535, 536, 504, 503), (522, 523, 491, 490), (536, 537, 505, 504), (523, 524, 492, 491), (537, 538, 506, 505), (524, 525, 493, 492), (543, 512, 480, 511), (538, 539, 507, 506), (525, 526, 494, 493), (512, 513, 481, 480), (539, 540, 508, 507), (491, 492, 563, 564), (526, 527, 495, 494), (545, 544, 575, 574, 573, 572, 571, 570, 569, 568, 567, 566, 565, 564, 563, 562, 561, 560, 559, 558, 557, 556, 555, 554, 553, 552, 551, 550, 549, 548, 547, 546), (504, 505, 550, 551), (490, 491, 564, 565), (503, 504, 551, 552), (489, 490, 565, 566), (502, 503, 552, 553), (488, 489, 566, 567), (501, 502, 553, 554), (487, 488, 567, 568), (500, 501, 554, 555), (486, 487, 568, 569), (499, 500, 555, 556), (485, 486, 569, 570), (498, 499, 556, 557), (484, 485, 570, 571), (497, 498, 557, 558), (510, 511, 544, 545), (483, 484, 571, 572), (496, 497, 558, 559), (509, 510, 545, 546), (482, 483, 572, 573), (495, 496, 559, 560), (508, 509, 546, 547), (481, 482, 573, 574), (494, 495, 560, 561), (507, 508, 547, 548), (480, 481, 574, 575), (493, 494, 561, 562), (506, 507, 548, 549), (511, 480, 575, 544), (492, 493, 562, 563), (505, 506, 549, 550), (273, 274, 308, 293), (293, 308, 307, 292), (292, 307, 306, 291), (291, 306, 305, 290), (290, 305, 304, 289), (260, 261, 313, 298), (298, 313, 312, 297), (297, 312, 311, 296), (296, 311, 310, 295), (295, 310, 309, 294), (274, 275, 318, 308), (308, 318, 317, 307), (307, 317, 316, 306), (306, 316, 315, 305), (305, 315, 314, 304), (261, 262, 355, 313), (313, 355, 354, 312), (312, 354, 353, 311), (311, 353, 352, 310), (310, 352, 319, 309), (275, 276, 360, 318), (318, 360, 359, 317), (317, 359, 358, 316), (316, 358, 357, 315), (315, 357, 356, 314), (262, 263, 365, 355), (355, 365, 364, 354), (354, 364, 363, 353), (353, 363, 362, 352), (352, 362, 361, 319), (276, 277, 370, 360), (360, 370, 369, 359), (359, 369, 368, 358), (358, 368, 367, 357), (357, 367, 366, 356), (263, 264, 375, 365), (365, 375, 374, 364), (364, 374, 373, 363), (363, 373, 372, 362), (362, 372, 371, 361), (277, 278, 380, 370), (370, 380, 379, 369), (369, 379, 378, 368), (368, 378, 377, 367), (367, 377, 376, 366), (264, 265, 417, 375), (375, 417, 416, 374), (374, 416, 383, 373), (373, 383, 382, 372), (372, 382, 381, 371), (278, 279, 422, 380), (380, 422, 421, 379), (379, 421, 420, 378), (378, 420, 419, 377), (377, 419, 418, 376), (265, 266, 427, 417), (417, 427, 426, 416), (416, 426, 425, 383), (383, 425, 424, 382), (382, 424, 423, 381), (279, 280, 432, 422), (422, 432, 431, 421), (421, 431, 430, 420), (420, 430, 429, 419), (419, 429, 428, 418), (266, 267, 437, 427), (427, 437, 436, 426), (426, 436, 435, 425), (425, 435, 434, 424), (424, 434, 433, 423), (280, 281, 442, 432), (432, 442, 441, 431), (431, 441, 440, 430), (430, 440, 439, 429), (429, 439, 438, 428), (267, 268, 447, 437), (437, 447, 446, 436), (436, 446, 445, 435), (435, 445, 444, 434), (434, 444, 443, 433), (281, 282, 634, 442), (442, 634, 633, 441), (441, 633, 632, 440), (440, 632, 631, 439), (439, 631, 630, 438), (268, 269, 624, 447), (447, 624, 623, 446), (446, 623, 622, 445), (445, 622, 621, 444), (444, 621, 620, 443), (287, 256, 614, 303), (303, 614, 613, 302), (302, 613, 612, 301), (301, 612, 611, 300), (300, 611, 610, 299), (706, 735, 671, 644), (705, 734, 670, 642), (704, 733, 669, 640), (735, 732, 668, 671), (734, 731, 667, 670), (733, 730, 666, 669), (732, 729, 665, 668), (731, 728, 664, 667), (730, 727, 663, 666), (729, 726, 662, 665), (728, 725, 661, 664), (727, 708, 643, 663), (726, 724, 660, 662), (725, 723, 659, 661), (724, 722, 658, 660), (723, 721, 657, 659), (722, 720, 656, 658), (721, 719, 655, 657), (720, 718, 654, 656), (719, 717, 653, 655), (718, 716, 652, 654), (717, 715, 651, 653), (716, 714, 650, 652), (715, 713, 649, 651), (714, 712, 648, 650), (713, 711, 647, 649), (712, 710, 646, 648), (711, 709, 645, 647), (710, 707, 641, 646), (709, 706, 644, 645), (708, 705, 642, 643), (707, 704, 640, 641), (101, 100, 701, 672), (96, 127, 702, 673), (115, 114, 703, 674), (102, 101, 672, 675), (116, 115, 674, 676), (103, 102, 675, 677), (117, 116, 676, 678), (104, 103, 677, 679), (118, 117, 678, 680), (105, 104, 679, 681), (119, 118, 680, 682), (106, 105, 681, 683), (120, 119, 682, 684), (107, 106, 683, 685), (121, 120, 684, 686), (108, 107, 685, 687), (122, 121, 686, 688), (109, 108, 687, 689), (123, 122, 688, 690), (110, 109, 689, 691), (97, 96, 673, 692), (124, 123, 690, 693), (111, 110, 691, 694), (98, 97, 692, 695), (125, 124, 693, 696), (112, 111, 694, 697), (99, 98, 695, 698), (126, 125, 696, 699), (113, 112, 697, 700), (100, 99, 698, 701), (127, 126, 699, 702), (114, 113, 700, 703), (736, 765, 704, 707), (737, 766, 705, 708), (738, 767, 706, 709), (739, 736, 707, 710), (740, 738, 709, 711), (741, 739, 710, 712), (742, 740, 711, 713), (743, 741, 712, 714), (744, 742, 713, 715), (745, 743, 714, 716), (746, 744, 715, 717), (747, 745, 716, 718), (748, 746, 717, 719), (749, 747, 718, 720), (750, 748, 719, 721), (751, 749, 720, 722), (752, 750, 721, 723), (753, 751, 722, 724), (754, 752, 723, 725), (755, 753, 724, 726), (756, 737, 708, 727), (757, 754, 725, 728), (758, 755, 726, 729), (759, 756, 727, 730), (760, 757, 728, 731), (761, 758, 729, 732), (762, 759, 730, 733), (763, 760, 731, 734), (764, 761, 732, 735), (765, 762, 733, 704), (766, 763, 734, 705), (767, 764, 735, 706), (703, 700, 764, 767), (702, 699, 763, 766), (701, 698, 762, 765), (700, 697, 761, 764), (699, 696, 760, 763), (698, 695, 759, 762), (697, 694, 758, 761), (696, 693, 757, 760), (695, 692, 756, 759), (694, 691, 755, 758), (693, 690, 754, 757), (692, 673, 737, 756), (691, 689, 753, 755), (690, 688, 752, 754), (689, 687, 751, 753), (688, 686, 750, 752), (687, 685, 749, 751), (686, 684, 748, 750), (685, 683, 747, 749), (684, 682, 746, 748), (683, 681, 745, 747), (682, 680, 744, 746), (681, 679, 743, 745), (680, 678, 742, 744), (679, 677, 741, 743), (678, 676, 740, 742), (677, 675, 739, 741), (676, 674, 738, 740), (675, 672, 736, 739), (674, 703, 767, 738), (673, 702, 766, 737), (672, 701, 765, 736), (387, 386, 799, 798), (414, 413, 797, 796), (401, 400, 795, 794), (388, 387, 798, 793), (415, 414, 796, 792), (402, 401, 794, 791), (389, 388, 793, 790), (384, 415, 792, 789), (403, 402, 791, 788), (390, 389, 790, 787), (404, 403, 788, 786), (391, 390, 787, 785), (405, 404, 786, 784), (392, 391, 785, 783), (406, 405, 784, 782), (393, 392, 783, 781), (407, 406, 782, 780), (394, 393, 781, 779), (408, 407, 780, 778), (395, 394, 779, 777), (409, 408, 778, 776), (396, 395, 777, 775), (410, 409, 776, 774), (397, 396, 775, 773), (411, 410, 774, 772), (398, 397, 773, 771), (385, 384, 789, 770), (412, 411, 772, 769), (399, 398, 771, 768), (386, 385, 770, 799), (413, 412, 769, 797), (400, 399, 768, 795), (704, 733, 730, 727, 708, 705, 734, 731, 728, 725, 723, 721, 719, 717, 715, 713, 711, 709, 706, 735, 732, 729, 726, 724, 722, 720, 718, 716, 714, 712, 710, 707)])
_uv = me_cylinder.uv_layers.new(name='UVMap')
_uv.uv.foreach_set('vector', [0.04417, 0.827, 0.04114, 0.8231, 0.04261, 0.8222, 0.04482, 0.8266, 0.04482, 0.8266, 0.04261, 0.8222, 0.04423, 0.8216, 0.04554, 0.8263, 0.04554, 0.8263, 0.04423, 0.8216, 0.04593, 0.8213, 0.04629, 0.8262, 0.04629, 0.8262, 0.04593, 0.8213, 0.04767, 0.8213, 0.04706, 0.8262, 0.04706, 0.8262, 0.04767, 0.8213, 0.04937, 0.8217, 0.04782, 0.8264, 0.04782, 0.8264, 0.04937, 0.8217, 0.05097, 0.8224, 0.04853, 0.8267, 0.04853, 0.8267, 0.05097, 0.8224, 0.0524, 0.8234, 0.04916, 0.8272, 0.04916, 0.8272, 0.0524, 0.8234, 0.05366, 0.8246, 0.0497, 0.8277, 0.0497, 0.8277, 0.05366, 0.8246, 0.0546, 0.8261, 0.05012, 0.8284, 0.05012, 0.8284, 0.0546, 0.8261, 0.05524, 0.8278, 0.0504, 0.8291, 0.0504, 0.8291, 0.05524, 0.8278, 0.05554, 0.8295, 0.05054, 0.8299, 0.05054, 0.8299, 0.05554, 0.8295, 0.05549, 0.8313, 0.05052, 0.8306, 0.05052, 0.8306, 0.05549, 0.8313, 0.05508, 0.833, 0.05034, 0.8314, 0.05034, 0.8314, 0.05508, 0.833, 0.05433, 0.8346, 0.05002, 0.8321, 0.05002, 0.8321, 0.05433, 0.8346, 0.05332, 0.836, 0.04957, 0.8328, 0.04957, 0.8328, 0.05332, 0.836, 0.05204, 0.8373, 0.04901, 0.8333, 0.04901, 0.8333, 0.05204, 0.8373, 0.05054, 0.8382, 0.04835, 0.8337, 0.04835, 0.8337, 0.05054, 0.8382, 0.04889, 0.8388, 0.04762, 0.834, 0.04762, 0.834, 0.04889, 0.8388, 0.04715, 0.8391, 0.04685, 0.8341, 0.04685, 0.8341, 0.04715, 0.8391, 0.0454, 0.839, 0.04608, 0.8341, 0.04608, 0.8341, 0.0454, 0.839, 0.04369, 0.8386, 0.04532, 0.8339, 0.04532, 0.8339, 0.04369, 0.8386, 0.0421, 0.8379, 0.04462, 0.8336, 0.04462, 0.8336, 0.0421, 0.8379, 0.04072, 0.8368, 0.04399, 0.8331, 0.04399, 0.8331, 0.04072, 0.8368, 0.03952, 0.8356, 0.04346, 0.8326, 0.04346, 0.8326, 0.03952, 0.8356, 0.03865, 0.834, 0.04305, 0.8319, 0.04305, 0.8319, 0.03865, 0.834, 0.03802, 0.8324, 0.04278, 0.8312, 0.04278, 0.8312, 0.03802, 0.8324, 0.03772, 0.8307, 0.04266, 0.8304, 0.04266, 0.8304, 0.03772, 0.8307, 0.03776, 0.829, 0.04268, 0.8296, 0.04268, 0.8296, 0.03776, 0.829, 0.03819, 0.8273, 0.04285, 0.8289, 0.04285, 0.8289, 0.03819, 0.8273, 0.03886, 0.8257, 0.04316, 0.8282, 0.03952, 0.8356, 0.04072, 0.8368, 0.03695, 0.841, 0.03507, 0.8389, 0.04316, 0.8282, 0.03886, 0.8257, 0.03988, 0.8243, 0.04361, 0.8276, 0.04361, 0.8276, 0.03988, 0.8243, 0.04114, 0.8231, 0.04417, 0.827, 0.04417, 0.827, 0.04482, 0.8266, 0.04554, 0.8263, 0.04629, 0.8262, 0.04706, 0.8262, 0.04782, 0.8264, 0.04853, 0.8267, 0.04916, 0.8272, 0.0497, 0.8277, 0.05012, 0.8284, 0.0504, 0.8291, 0.05054, 0.8299, 0.05052, 0.8306, 0.05034, 0.8314, 0.05002, 0.8321, 0.04957, 0.8328, 0.04901, 0.8333, 0.04835, 0.8337, 0.04762, 0.834, 0.04685, 0.8341, 0.04608, 0.8341, 0.04532, 0.8339, 0.04462, 0.8336, 0.04399, 0.8331, 0.04346, 0.8326, 0.04305, 0.8319, 0.04278, 0.8312, 0.04266, 0.8304, 0.04268, 0.8296, 0.04285, 0.8289, 0.04316, 0.8282, 0.04361, 0.8276, 0.04544, 0.8158, 0.04266, 0.8162, 0.04116, 0.811, 0.04496, 0.8104, 0.04423, 0.8216, 0.04261, 0.8222, 0.04005, 0.8173, 0.04266, 0.8162, 0.05554, 0.8295, 0.05524, 0.8278, 0.06072, 0.8261, 0.06128, 0.829, 0.0454, 0.839, 0.04715, 0.8391, 0.04742, 0.8447, 0.04456, 0.8446, 0.03819, 0.8273, 0.03776, 0.829, 0.03239, 0.8283, 0.03298, 0.8256, 0.0524, 0.8234, 0.05097, 0.8224, 0.05367, 0.8174, 0.05605, 0.819, 0.05204, 0.8373, 0.05332, 0.836, 0.05771, 0.8399, 0.05551, 0.8419, 0.03865, 0.834, 0.03952, 0.8356, 0.03507, 0.8389, 0.03356, 0.8365, 0.04593, 0.8213, 0.04423, 0.8216, 0.04266, 0.8162, 0.04544, 0.8158, 0.05549, 0.8313, 0.05554, 0.8295, 0.06128, 0.829, 0.06126, 0.8319, 0.04369, 0.8386, 0.0454, 0.839, 0.04456, 0.8446, 0.0418, 0.8439, 0.03886, 0.8257, 0.03819, 0.8273, 0.03298, 0.8256, 0.03417, 0.823, 0.05366, 0.8246, 0.0524, 0.8234, 0.05605, 0.819, 0.05801, 0.8211, 0.05054, 0.8382, 0.05204, 0.8373, 0.05551, 0.8419, 0.05299, 0.8434, 0.03802, 0.8324, 0.03865, 0.834, 0.03356, 0.8365, 0.03263, 0.8338, 0.04767, 0.8213, 0.04593, 0.8213, 0.04544, 0.8158, 0.04826, 0.8158, 0.05508, 0.833, 0.05549, 0.8313, 0.06126, 0.8319, 0.06066, 0.8348, 0.0421, 0.8379, 0.04369, 0.8386, 0.0418, 0.8439, 0.03926, 0.8426, 0.03988, 0.8243, 0.03886, 0.8257, 0.03417, 0.823, 0.03573, 0.8208, 0.0546, 0.8261, 0.05366, 0.8246, 0.05801, 0.8211, 0.05961, 0.8235, 0.04889, 0.8388, 0.05054, 0.8382, 0.05299, 0.8434, 0.05026, 0.8443, 0.03772, 0.8307, 0.03802, 0.8324, 0.03263, 0.8338, 0.03223, 0.831, 0.04937, 0.8217, 0.04767, 0.8213, 0.04826, 0.8158, 0.05104, 0.8163, 0.05433, 0.8346, 0.05508, 0.833, 0.06066, 0.8348, 0.05948, 0.8375, 0.04072, 0.8368, 0.0421, 0.8379, 0.03926, 0.8426, 0.03695, 0.841, 0.04261, 0.8222, 0.04114, 0.8231, 0.03772, 0.8188, 0.04005, 0.8173, 0.04114, 0.8231, 0.03988, 0.8243, 0.03573, 0.8208, 0.03772, 0.8188, 0.05524, 0.8278, 0.0546, 0.8261, 0.05961, 0.8235, 0.06072, 0.8261, 0.04715, 0.8391, 0.04889, 0.8388, 0.05026, 0.8443, 0.04742, 0.8447, 0.03776, 0.829, 0.03772, 0.8307, 0.03223, 0.831, 0.03239, 0.8283, 0.05097, 0.8224, 0.04937, 0.8217, 0.05104, 0.8163, 0.05367, 0.8174, 0.05332, 0.836, 0.05433, 0.8346, 0.05948, 0.8375, 0.05771, 0.8399, 0.3226, 0.9081, 0.3226, 0.9053, 0.5047, 0.905, 0.5047, 0.9077, 0.03417, 0.823, 0.03298, 0.8256, 0.02796, 0.8238, 0.02953, 0.8204, 0.05299, 0.8434, 0.05551, 0.8419, 0.05884, 0.8465, 0.05531, 0.8485, 0.04826, 0.8158, 0.04544, 0.8158, 0.04496, 0.8104, 0.04881, 0.8104, 0.03573, 0.8208, 0.03417, 0.823, 0.02953, 0.8204, 0.03169, 0.8173, 0.05026, 0.8443, 0.05299, 0.8434, 0.05531, 0.8485, 0.05153, 0.8497, 0.05104, 0.8163, 0.04826, 0.8158, 0.04881, 0.8104, 0.05263, 0.8111, 0.03772, 0.8188, 0.03573, 0.8208, 0.03169, 0.8173, 0.03437, 0.8147, 0.04742, 0.8447, 0.05026, 0.8443, 0.05153, 0.8497, 0.04764, 0.8502, 0.05367, 0.8174, 0.05104, 0.8163, 0.05263, 0.8111, 0.05627, 0.8126, 0.04456, 0.8446, 0.04742, 0.8447, 0.04764, 0.8502, 0.04373, 0.85, 0.05605, 0.819, 0.05367, 0.8174, 0.05627, 0.8126, 0.05957, 0.8148, 0.0418, 0.8439, 0.04456, 0.8446, 0.04373, 0.85, 0.03994, 0.849, 0.05801, 0.8211, 0.05605, 0.819, 0.05957, 0.8148, 0.0623, 0.8176, 0.03926, 0.8426, 0.0418, 0.8439, 0.03994, 0.849, 0.03645, 0.8473, 0.05961, 0.8235, 0.05801, 0.8211, 0.0623, 0.8176, 0.0645, 0.8209, 0.03695, 0.841, 0.03926, 0.8426, 0.03645, 0.8473, 0.03331, 0.845, 0.06072, 0.8261, 0.05961, 0.8235, 0.0645, 0.8209, 0.06606, 0.8245, 0.03507, 0.8389, 0.03695, 0.841, 0.03331, 0.845, 0.03071, 0.8421, 0.06128, 0.829, 0.06072, 0.8261, 0.06606, 0.8245, 0.06689, 0.8284, 0.03356, 0.8365, 0.03507, 0.8389, 0.03071, 0.8421, 0.02867, 0.8388, 0.06126, 0.8319, 0.06128, 0.829, 0.06689, 0.8284, 0.06693, 0.8325, 0.03263, 0.8338, 0.03356, 0.8365, 0.02867, 0.8388, 0.02739, 0.8351, 0.06066, 0.8348, 0.06126, 0.8319, 0.06693, 0.8325, 0.06612, 0.8366, 0.03223, 0.831, 0.03263, 0.8338, 0.02739, 0.8351, 0.02689, 0.8313, 0.05948, 0.8375, 0.06066, 0.8348, 0.06612, 0.8366, 0.06447, 0.8404, 0.04005, 0.8173, 0.03772, 0.8188, 0.03437, 0.8147, 0.03757, 0.8125, 0.03239, 0.8283, 0.03223, 0.831, 0.02689, 0.8313, 0.0271, 0.8275, 0.05771, 0.8399, 0.05948, 0.8375, 0.06447, 0.8404, 0.06195, 0.8438, 0.04266, 0.8162, 0.04005, 0.8173, 0.03757, 0.8125, 0.04116, 0.811, 0.03298, 0.8256, 0.03239, 0.8283, 0.0271, 0.8275, 0.02796, 0.8238, 0.05551, 0.8419, 0.05771, 0.8399, 0.06195, 0.8438, 0.05884, 0.8465, 0.5047, 0.916, 0.5047, 0.9133, 0.605, 0.9131, 0.605, 0.9159, 0.3223, 0.9824, 0.3223, 0.9796, 0.5045, 0.9793, 0.5045, 0.9821, 0.3224, 0.9466, 0.3224, 0.9438, 0.5046, 0.9435, 0.5046, 0.9463, 0.3226, 0.9108, 0.3226, 0.9081, 0.5047, 0.9077, 0.5047, 0.9105, 0.3224, 0.9493, 0.3224, 0.9466, 0.5046, 0.9463, 0.5046, 0.949, 0.3226, 0.9136, 0.3226, 0.9108, 0.5047, 0.9105, 0.5047, 0.9133, 0.3224, 0.9521, 0.3224, 0.9493, 0.5046, 0.949, 0.5046, 0.9518, 0.3225, 0.9163, 0.3226, 0.9136, 0.5047, 0.9133, 0.5047, 0.916, 0.3224, 0.9548, 0.3224, 0.9521, 0.5046, 0.9518, 0.5046, 0.9545, 0.3225, 0.9191, 0.3225, 0.9163, 0.5047, 0.916, 0.5047, 0.9188, 0.3224, 0.9576, 0.3224, 0.9548, 0.5046, 0.9545, 0.5046, 0.9573, 0.3225, 0.9218, 0.3225, 0.9191, 0.5047, 0.9188, 0.5047, 0.9215, 0.3224, 0.9603, 0.3224, 0.9576, 0.5046, 0.9573, 0.5046, 0.96, 0.3225, 0.9246, 0.3225, 0.9218, 0.5047, 0.9215, 0.5047, 0.9243, 0.3223, 0.9631, 0.3224, 0.9603, 0.5046, 0.96, 0.5046, 0.9628, 0.3225, 0.9273, 0.3225, 0.9246, 0.5047, 0.9243, 0.5047, 0.927, 0.3223, 0.9658, 0.3223, 0.9631, 0.5046, 0.9628, 0.5046, 0.9656, 0.3225, 0.9301, 0.3225, 0.9273, 0.5047, 0.927, 0.5046, 0.9298, 0.3223, 0.9686, 0.3223, 0.9658, 0.5046, 0.9656, 0.5046, 0.9683, 0.3225, 0.9328, 0.3225, 0.9301, 0.5046, 0.9298, 0.5046, 0.9325, 0.3226, 0.8971, 0.3226, 0.8944, 0.5047, 0.894, 0.5047, 0.8967, 0.3223, 0.9713, 0.3223, 0.9686, 0.5046, 0.9683, 0.5045, 0.9711, 0.3225, 0.9356, 0.3225, 0.9328, 0.5046, 0.9325, 0.5046, 0.9353, 0.3226, 0.8999, 0.3226, 0.8971, 0.5047, 0.8967, 0.5047, 0.8995, 0.3223, 0.9741, 0.3223, 0.9713, 0.5045, 0.9711, 0.5045, 0.9738, 0.3225, 0.9383, 0.3225, 0.9356, 0.5046, 0.9353, 0.5046, 0.938, 0.3226, 0.9026, 0.3226, 0.8999, 0.5047, 0.8995, 0.5047, 0.9022, 0.3223, 0.9768, 0.3223, 0.9741, 0.5045, 0.9738, 0.5045, 0.9766, 0.3224, 0.9411, 0.3225, 0.9383, 0.5046, 0.938, 0.5046, 0.9408, 0.3226, 0.9053, 0.3226, 0.9026, 0.5047, 0.9022, 0.5047, 0.905, 0.3223, 0.9796, 0.3223, 0.9768, 0.5045, 0.9766, 0.5045, 0.9793, 0.3224, 0.9438, 0.3224, 0.9411, 0.5046, 0.9408, 0.5046, 0.9435, 0.6049, 0.9241, 0.605, 0.9214, 0.7264, 0.9214, 0.7264, 0.9242, 0.5046, 0.9545, 0.5046, 0.9518, 0.6048, 0.9516, 0.6048, 0.9544, 0.5047, 0.9188, 0.5047, 0.916, 0.605, 0.9159, 0.605, 0.9186, 0.5046, 0.9573, 0.5046, 0.9545, 0.6048, 0.9544, 0.6048, 0.9571, 0.5047, 0.9215, 0.5047, 0.9188, 0.605, 0.9186, 0.605, 0.9214, 0.5046, 0.96, 0.5046, 0.9573, 0.6048, 0.9571, 0.6048, 0.9599, 0.5047, 0.9243, 0.5047, 0.9215, 0.605, 0.9214, 0.6049, 0.9241, 0.5046, 0.9628, 0.5046, 0.96, 0.6048, 0.9599, 0.6048, 0.9626, 0.5047, 0.927, 0.5047, 0.9243, 0.6049, 0.9241, 0.6049, 0.9269, 0.5046, 0.9656, 0.5046, 0.9628, 0.6048, 0.9626, 0.6048, 0.9654, 0.5046, 0.9298, 0.5047, 0.927, 0.6049, 0.9269, 0.6049, 0.9296, 0.5046, 0.9683, 0.5046, 0.9656, 0.6048, 0.9654, 0.6048, 0.9681, 0.5046, 0.9325, 0.5046, 0.9298, 0.6049, 0.9296, 0.6049, 0.9324, 0.5047, 0.8967, 0.5047, 0.894, 0.6051, 0.8938, 0.605, 0.8966, 0.5045, 0.9711, 0.5046, 0.9683, 0.6048, 0.9681, 0.6048, 0.9709, 0.5046, 0.9353, 0.5046, 0.9325, 0.6049, 0.9324, 0.6049, 0.9351, 0.5047, 0.8995, 0.5047, 0.8967, 0.605, 0.8966, 0.605, 0.8994, 0.5045, 0.9738, 0.5045, 0.9711, 0.6048, 0.9709, 0.6048, 0.9736, 0.5046, 0.938, 0.5046, 0.9353, 0.6049, 0.9351, 0.6049, 0.9379, 0.5047, 0.9022, 0.5047, 0.8995, 0.605, 0.8994, 0.605, 0.9021, 0.5045, 0.9766, 0.5045, 0.9738, 0.6048, 0.9736, 0.6048, 0.9764, 0.5046, 0.9408, 0.5046, 0.938, 0.6049, 0.9379, 0.6049, 0.9406, 0.5047, 0.905, 0.5047, 0.9022, 0.605, 0.9021, 0.605, 0.9049, 0.5045, 0.9793, 0.5045, 0.9766, 0.6048, 0.9764, 0.6048, 0.9791, 0.5046, 0.9435, 0.5046, 0.9408, 0.6049, 0.9406, 0.6049, 0.9434, 0.5047, 0.9077, 0.5047, 0.905, 0.605, 0.9049, 0.605, 0.9076, 0.5045, 0.9821, 0.5045, 0.9793, 0.6048, 0.9791, 0.6048, 0.9819, 0.5046, 0.9463, 0.5046, 0.9435, 0.6049, 0.9434, 0.6049, 0.9461, 0.5047, 0.9105, 0.5047, 0.9077, 0.605, 0.9076, 0.605, 0.9104, 0.5046, 0.949, 0.5046, 0.9463, 0.6049, 0.9461, 0.6049, 0.9489, 0.5047, 0.9133, 0.5047, 0.9105, 0.605, 0.9104, 0.605, 0.9131, 0.5046, 0.9518, 0.5046, 0.949, 0.6049, 0.9489, 0.6048, 0.9516, 0.7264, 0.9324, 0.7264, 0.9297, 0.8056, 0.9304, 0.8055, 0.9331, 0.6048, 0.9626, 0.6048, 0.9599, 0.7263, 0.9599, 0.7263, 0.9626, 0.6049, 0.9269, 0.6049, 0.9241, 0.7264, 0.9242, 0.7264, 0.9269, 0.6048, 0.9654, 0.6048, 0.9626, 0.7263, 0.9626, 0.7262, 0.9654, 0.6049, 0.9296, 0.6049, 0.9269, 0.7264, 0.9269, 0.7264, 0.9297, 0.6048, 0.9681, 0.6048, 0.9654, 0.7262, 0.9654, 0.7262, 0.9681, 0.6049, 0.9324, 0.6049, 0.9296, 0.7264, 0.9297, 0.7264, 0.9324, 0.605, 0.8966, 0.6051, 0.8938, 0.7266, 0.8939, 0.7266, 0.8967, 0.6048, 0.9709, 0.6048, 0.9681, 0.7262, 0.9681, 0.7262, 0.9709, 0.6049, 0.9351, 0.6049, 0.9324, 0.7264, 0.9324, 0.7264, 0.9352, 0.605, 0.8994, 0.605, 0.8966, 0.7266, 0.8967, 0.7265, 0.8994, 0.6048, 0.9736, 0.6048, 0.9709, 0.7262, 0.9709, 0.7262, 0.9736, 0.6049, 0.9379, 0.6049, 0.9351, 0.7264, 0.9352, 0.7264, 0.9379, 0.605, 0.9021, 0.605, 0.8994, 0.7265, 0.8994, 0.7265, 0.9022, 0.6048, 0.9764, 0.6048, 0.9736, 0.7262, 0.9736, 0.7262, 0.9764, 0.6049, 0.9406, 0.6049, 0.9379, 0.7264, 0.9379, 0.7263, 0.9406, 0.605, 0.9049, 0.605, 0.9021, 0.7265, 0.9022, 0.7265, 0.9049, 0.6048, 0.9791, 0.6048, 0.9764, 0.7262, 0.9764, 0.7262, 0.9791, 0.6049, 0.9434, 0.6049, 0.9406, 0.7263, 0.9406, 0.7263, 0.9434, 0.605, 0.9076, 0.605, 0.9049, 0.7265, 0.9049, 0.7265, 0.9077, 0.6048, 0.9819, 0.6048, 0.9791, 0.7262, 0.9791, 0.7262, 0.9819, 0.6049, 0.9461, 0.6049, 0.9434, 0.7263, 0.9434, 0.7263, 0.9461, 0.605, 0.9104, 0.605, 0.9076, 0.7265, 0.9077, 0.7265, 0.9104, 0.6049, 0.9489, 0.6049, 0.9461, 0.7263, 0.9461, 0.7263, 0.9489, 0.605, 0.9131, 0.605, 0.9104, 0.7265, 0.9104, 0.7265, 0.9132, 0.6048, 0.9516, 0.6049, 0.9489, 0.7263, 0.9489, 0.7263, 0.9516, 0.605, 0.9159, 0.605, 0.9131, 0.7265, 0.9132, 0.7265, 0.9159, 0.6048, 0.9544, 0.6048, 0.9516, 0.7263, 0.9516, 0.7263, 0.9544, 0.605, 0.9186, 0.605, 0.9159, 0.7265, 0.9159, 0.7265, 0.9187, 0.6048, 0.9571, 0.6048, 0.9544, 0.7263, 0.9544, 0.7263, 0.9571, 0.605, 0.9214, 0.605, 0.9186, 0.7265, 0.9187, 0.7264, 0.9214, 0.6048, 0.9599, 0.6048, 0.9571, 0.7263, 0.9571, 0.7263, 0.9599, 0.1978, 0.8307, 0.1983, 0.8303, 0.1988, 0.8312, 0.1985, 0.8315, 0.7266, 0.8967, 0.7266, 0.8939, 0.8057, 0.8946, 0.8057, 0.8974, 0.7262, 0.9709, 0.7262, 0.9681, 0.8054, 0.9688, 0.8054, 0.9716, 0.7264, 0.9352, 0.7264, 0.9324, 0.8055, 0.9331, 0.8055, 0.9359, 0.7265, 0.8994, 0.7266, 0.8967, 0.8057, 0.8974, 0.8057, 0.9001, 0.7262, 0.9736, 0.7262, 0.9709, 0.8054, 0.9716, 0.8054, 0.9743, 0.7264, 0.9379, 0.7264, 0.9352, 0.8055, 0.9359, 0.8055, 0.9386, 0.7265, 0.9022, 0.7265, 0.8994, 0.8057, 0.9001, 0.8057, 0.9029, 0.7262, 0.9764, 0.7262, 0.9736, 0.8054, 0.9743, 0.8054, 0.9771, 0.7263, 0.9406, 0.7264, 0.9379, 0.8055, 0.9386, 0.8055, 0.9414, 0.7265, 0.9049, 0.7265, 0.9022, 0.8057, 0.9029, 0.8057, 0.9056, 0.7262, 0.9791, 0.7262, 0.9764, 0.8054, 0.9771, 0.8054, 0.9798, 0.7263, 0.9434, 0.7263, 0.9406, 0.8055, 0.9414, 0.8055, 0.9441, 0.7265, 0.9077, 0.7265, 0.9049, 0.8057, 0.9056, 0.8057, 0.9084, 0.7262, 0.9819, 0.7262, 0.9791, 0.8054, 0.9798, 0.8054, 0.9826, 0.7263, 0.9461, 0.7263, 0.9434, 0.8055, 0.9441, 0.8055, 0.9469, 0.7265, 0.9104, 0.7265, 0.9077, 0.8057, 0.9084, 0.8057, 0.9111, 0.7263, 0.9489, 0.7263, 0.9461, 0.8055, 0.9469, 0.8055, 0.9496, 0.7265, 0.9132, 0.7265, 0.9104, 0.8057, 0.9111, 0.8056, 0.9139, 0.7263, 0.9516, 0.7263, 0.9489, 0.8055, 0.9496, 0.8055, 0.9524, 0.7265, 0.9159, 0.7265, 0.9132, 0.8056, 0.9139, 0.8056, 0.9166, 0.7263, 0.9544, 0.7263, 0.9516, 0.8055, 0.9524, 0.8054, 0.9551, 0.7265, 0.9187, 0.7265, 0.9159, 0.8056, 0.9166, 0.8056, 0.9194, 0.7263, 0.9571, 0.7263, 0.9544, 0.8054, 0.9551, 0.8054, 0.9579, 0.7264, 0.9214, 0.7265, 0.9187, 0.8056, 0.9194, 0.8056, 0.9221, 0.7263, 0.9599, 0.7263, 0.9571, 0.8054, 0.9579, 0.8054, 0.9606, 0.7264, 0.9242, 0.7264, 0.9214, 0.8056, 0.9221, 0.8056, 0.9249, 0.7263, 0.9626, 0.7263, 0.9599, 0.8054, 0.9606, 0.8054, 0.9633, 0.7264, 0.9269, 0.7264, 0.9242, 0.8056, 0.9249, 0.8056, 0.9276, 0.7262, 0.9654, 0.7263, 0.9626, 0.8054, 0.9633, 0.8054, 0.9661, 0.7264, 0.9297, 0.7264, 0.9269, 0.8056, 0.9276, 0.8056, 0.9304, 0.7262, 0.9681, 0.7262, 0.9654, 0.8054, 0.9661, 0.8054, 0.9688, 0.1971, 0.8299, 0.1978, 0.8294, 0.1983, 0.8303, 0.1978, 0.8307, 0.1965, 0.8293, 0.1973, 0.8287, 0.1978, 0.8294, 0.1971, 0.8299, 0.1959, 0.8286, 0.1969, 0.8279, 0.1973, 0.8287, 0.1965, 0.8293, 0.1951, 0.8278, 0.1963, 0.8269, 0.1969, 0.8279, 0.1959, 0.8286, 0.2008, 0.83, 0.2014, 0.8302, 0.201, 0.8311, 0.2005, 0.831, 0.2011, 0.829, 0.2019, 0.8293, 0.2014, 0.8302, 0.2008, 0.83, 0.2013, 0.8281, 0.2023, 0.8285, 0.2019, 0.8293, 0.2011, 0.829, 0.2016, 0.8273, 0.2027, 0.8277, 0.2023, 0.8285, 0.2013, 0.8281, 0.2019, 0.8261, 0.2033, 0.8267, 0.2027, 0.8277, 0.2016, 0.8273, 0.201, 0.8362, 0.2004, 0.8364, 0.2002, 0.8354, 0.2007, 0.8353, 0.2013, 0.8371, 0.2005, 0.8373, 0.2004, 0.8364, 0.201, 0.8362, 0.2015, 0.838, 0.2006, 0.8382, 0.2005, 0.8373, 0.2013, 0.8371, 0.2018, 0.8388, 0.2007, 0.839, 0.2006, 0.8382, 0.2015, 0.838, 0.2021, 0.8398, 0.2008, 0.8401, 0.2007, 0.839, 0.2018, 0.8388, 0.1974, 0.8312, 0.1978, 0.8307, 0.1985, 0.8315, 0.1982, 0.8318, 0.1965, 0.8306, 0.1971, 0.8299, 0.1978, 0.8307, 0.1974, 0.8312, 0.1958, 0.83, 0.1965, 0.8293, 0.1971, 0.8299, 0.1965, 0.8306, 0.1951, 0.8295, 0.1959, 0.8286, 0.1965, 0.8293, 0.1958, 0.83, 0.1942, 0.8288, 0.1951, 0.8278, 0.1959, 0.8286, 0.1951, 0.8295, 0.2002, 0.8299, 0.2008, 0.83, 0.2005, 0.831, 0.2001, 0.8309, 0.2003, 0.8289, 0.2011, 0.829, 0.2008, 0.83, 0.2002, 0.8299, 0.2003, 0.8279, 0.2013, 0.8281, 0.2011, 0.829, 0.2003, 0.8289, 0.2004, 0.8271, 0.2016, 0.8273, 0.2013, 0.8281, 0.2003, 0.8279, 0.2005, 0.8259, 0.2019, 0.8261, 0.2016, 0.8273, 0.2004, 0.8271, 0.2015, 0.836, 0.201, 0.8362, 0.2007, 0.8353, 0.2011, 0.8351, 0.202, 0.8368, 0.2013, 0.8371, 0.201, 0.8362, 0.2015, 0.836, 0.2024, 0.8376, 0.2015, 0.838, 0.2013, 0.8371, 0.202, 0.8368, 0.2028, 0.8383, 0.2018, 0.8388, 0.2015, 0.838, 0.2024, 0.8376, 0.2034, 0.8393, 0.2021, 0.8398, 0.2018, 0.8388, 0.2028, 0.8383, 0.197, 0.8317, 0.1974, 0.8312, 0.1982, 0.8318, 0.1979, 0.8322, 0.1961, 0.8313, 0.1965, 0.8306, 0.1974, 0.8312, 0.197, 0.8317, 0.1953, 0.8309, 0.1958, 0.83, 0.1965, 0.8306, 0.1961, 0.8313, 0.8054, 0.9771, 0.8054, 0.9743, 0.9124, 0.9741, 0.9124, 0.9769, 0.8057, 0.9029, 0.8057, 0.9001, 0.9126, 0.8999, 0.9126, 0.9026, 0.8055, 0.9386, 0.8055, 0.9359, 0.9125, 0.9356, 0.9125, 0.9384, 0.8054, 0.9743, 0.8054, 0.9716, 0.9124, 0.9714, 0.9124, 0.9741, 0.8057, 0.9001, 0.8057, 0.8974, 0.9127, 0.8971, 0.9126, 0.8999, 0.8055, 0.9359, 0.8055, 0.9331, 0.9125, 0.9329, 0.9125, 0.9356, 0.8054, 0.9716, 0.8054, 0.9688, 0.9124, 0.9686, 0.9124, 0.9714, 0.8057, 0.8974, 0.8057, 0.8946, 0.9127, 0.8944, 0.9127, 0.8971, 0.8055, 0.9331, 0.8056, 0.9304, 0.9125, 0.9301, 0.9125, 0.9329, 0.8054, 0.9688, 0.8054, 0.9661, 0.9124, 0.9659, 0.9124, 0.9686, 0.8056, 0.9304, 0.8056, 0.9276, 0.9125, 0.9274, 0.9125, 0.9301, 0.8054, 0.9661, 0.8054, 0.9633, 0.9124, 0.9631, 0.9124, 0.9659, 0.8056, 0.9276, 0.8056, 0.9249, 0.9125, 0.9246, 0.9125, 0.9274, 0.8054, 0.9633, 0.8054, 0.9606, 0.9124, 0.9604, 0.9124, 0.9631, 0.8056, 0.9249, 0.8056, 0.9221, 0.9126, 0.9219, 0.9125, 0.9246, 0.8054, 0.9606, 0.8054, 0.9579, 0.9124, 0.9576, 0.9124, 0.9604, 0.8056, 0.9221, 0.8056, 0.9194, 0.9126, 0.9191, 0.9126, 0.9219, 0.8054, 0.9579, 0.8054, 0.9551, 0.9124, 0.9549, 0.9124, 0.9576, 0.8056, 0.9194, 0.8056, 0.9166, 0.9126, 0.9164, 0.9126, 0.9191, 0.8054, 0.9551, 0.8055, 0.9524, 0.9124, 0.9521, 0.9124, 0.9549, 0.8056, 0.9166, 0.8056, 0.9139, 0.9126, 0.9136, 0.9126, 0.9164, 0.8055, 0.9524, 0.8055, 0.9496, 0.9124, 0.9494, 0.9124, 0.9521, 0.8056, 0.9139, 0.8057, 0.9111, 0.9126, 0.9109, 0.9126, 0.9136, 0.8055, 0.9496, 0.8055, 0.9469, 0.9124, 0.9466, 0.9124, 0.9494, 0.8057, 0.9111, 0.8057, 0.9084, 0.9126, 0.9081, 0.9126, 0.9109, 0.8055, 0.9469, 0.8055, 0.9441, 0.9124, 0.9439, 0.9124, 0.9466, 0.8054, 0.9826, 0.8054, 0.9798, 0.9124, 0.9796, 0.9123, 0.9824, 0.8057, 0.9084, 0.8057, 0.9056, 0.9126, 0.9054, 0.9126, 0.9081, 0.8055, 0.9441, 0.8055, 0.9414, 0.9125, 0.9411, 0.9124, 0.9439, 0.8054, 0.9798, 0.8054, 0.9771, 0.9124, 0.9769, 0.9124, 0.9796, 0.8057, 0.9056, 0.8057, 0.9029, 0.9126, 0.9026, 0.9126, 0.9054, 0.8055, 0.9414, 0.8055, 0.9386, 0.9125, 0.9384, 0.9125, 0.9411, 0.1945, 0.8305, 0.1951, 0.8295, 0.1958, 0.83, 0.1953, 0.8309, 0.1934, 0.83, 0.1942, 0.8288, 0.1951, 0.8295, 0.1945, 0.8305, 0.1995, 0.8299, 0.2002, 0.8299, 0.2001, 0.8309, 0.1997, 0.8309, 0.1994, 0.8289, 0.2003, 0.8289, 0.2002, 0.8299, 0.1995, 0.8299, 0.1993, 0.828, 0.2003, 0.8279, 0.2003, 0.8289, 0.1994, 0.8289, 0.1992, 0.8271, 0.2004, 0.8271, 0.2003, 0.8279, 0.1993, 0.828, 0.199, 0.8259, 0.2005, 0.8259, 0.2004, 0.8271, 0.1992, 0.8271, 0.2021, 0.8356, 0.2015, 0.836, 0.2011, 0.8351, 0.2014, 0.8348, 0.2027, 0.8364, 0.202, 0.8368, 0.2015, 0.836, 0.2021, 0.8356, 0.2033, 0.837, 0.2024, 0.8376, 0.202, 0.8368, 0.2027, 0.8364, 0.2038, 0.8377, 0.2028, 0.8383, 0.2024, 0.8376, 0.2033, 0.837, 0.2045, 0.8386, 0.2034, 0.8393, 0.2028, 0.8383, 0.2038, 0.8377, 0.1968, 0.8323, 0.197, 0.8317, 0.1979, 0.8322, 0.1978, 0.8326, 0.1958, 0.8321, 0.1961, 0.8313, 0.197, 0.8317, 0.1968, 0.8323, 0.1949, 0.8319, 0.1953, 0.8309, 0.1961, 0.8313, 0.1958, 0.8321, 0.1941, 0.8317, 0.1945, 0.8305, 0.1953, 0.8309, 0.1949, 0.8319, 0.193, 0.8314, 0.1934, 0.83, 0.1945, 0.8305, 0.1941, 0.8317, 0.1989, 0.8301, 0.1995, 0.8299, 0.1997, 0.8309, 0.1992, 0.831, 0.1986, 0.8291, 0.1994, 0.8289, 0.1995, 0.8299, 0.1989, 0.8301, 0.1983, 0.8282, 0.1993, 0.828, 0.1994, 0.8289, 0.1986, 0.8291, 0.198, 0.8274, 0.1992, 0.8271, 0.1993, 0.828, 0.1983, 0.8282, 0.1976, 0.8262, 0.199, 0.8259, 0.1992, 0.8271, 0.198, 0.8274, 0.2025, 0.8351, 0.2021, 0.8356, 0.2014, 0.8348, 0.2017, 0.8345, 0.2033, 0.8358, 0.2027, 0.8364, 0.2021, 0.8356, 0.2025, 0.8351, 0.204, 0.8363, 0.2033, 0.837, 0.2027, 0.8364, 0.2033, 0.8358, 0.2046, 0.8369, 0.2038, 0.8377, 0.2033, 0.837, 0.204, 0.8363, 0.2055, 0.8376, 0.2045, 0.8386, 0.2038, 0.8377, 0.2046, 0.8369, 0.1967, 0.833, 0.1968, 0.8323, 0.1978, 0.8326, 0.1977, 0.833, 0.1957, 0.8329, 0.1958, 0.8321, 0.1968, 0.8323, 0.1967, 0.833, 0.1948, 0.8329, 0.1949, 0.8319, 0.1958, 0.8321, 0.1957, 0.8329, 0.1939, 0.8328, 0.1941, 0.8317, 0.1949, 0.8319, 0.1948, 0.8329, 0.1928, 0.8328, 0.193, 0.8314, 0.1941, 0.8317, 0.1939, 0.8328, 0.9125, 0.9274, 0.9125, 0.9246, 0.9738, 0.9252, 0.9737, 0.9279, 0.9124, 0.9631, 0.9124, 0.9604, 0.9735, 0.9608, 0.9735, 0.9636, 0.9125, 0.9246, 0.9126, 0.9219, 0.9738, 0.9224, 0.9738, 0.9252, 0.9124, 0.9604, 0.9124, 0.9576, 0.9735, 0.9581, 0.9735, 0.9608, 0.9126, 0.9219, 0.9126, 0.9191, 0.9738, 0.9197, 0.9738, 0.9224, 0.9124, 0.9576, 0.9124, 0.9549, 0.9735, 0.9554, 0.9735, 0.9581, 0.9126, 0.9191, 0.9126, 0.9164, 0.9738, 0.917, 0.9738, 0.9197, 0.9124, 0.9549, 0.9124, 0.9521, 0.9735, 0.9526, 0.9735, 0.9554, 0.9126, 0.9164, 0.9126, 0.9136, 0.9738, 0.9142, 0.9738, 0.917, 0.9124, 0.9521, 0.9124, 0.9494, 0.9736, 0.9499, 0.9735, 0.9526, 0.9126, 0.9136, 0.9126, 0.9109, 0.9739, 0.9115, 0.9738, 0.9142, 0.9124, 0.9494, 0.9124, 0.9466, 0.9736, 0.9471, 0.9736, 0.9499, 0.9126, 0.9109, 0.9126, 0.9081, 0.9739, 0.9087, 0.9739, 0.9115, 0.9124, 0.9466, 0.9124, 0.9439, 0.9736, 0.9444, 0.9736, 0.9471, 0.9123, 0.9824, 0.9124, 0.9796, 0.9734, 0.98, 0.9734, 0.9828, 0.9126, 0.9081, 0.9126, 0.9054, 0.9739, 0.906, 0.9739, 0.9087, 0.9124, 0.9439, 0.9125, 0.9411, 0.9736, 0.9416, 0.9736, 0.9444, 0.9124, 0.9796, 0.9124, 0.9769, 0.9734, 0.9773, 0.9734, 0.98, 0.9126, 0.9054, 0.9126, 0.9026, 0.9739, 0.9032, 0.9739, 0.906, 0.9125, 0.9411, 0.9125, 0.9384, 0.9737, 0.9389, 0.9736, 0.9416, 0.9124, 0.9769, 0.9124, 0.9741, 0.9734, 0.9746, 0.9734, 0.9773, 0.9126, 0.9026, 0.9126, 0.8999, 0.9739, 0.9005, 0.9739, 0.9032, 0.9125, 0.9384, 0.9125, 0.9356, 0.9737, 0.9362, 0.9737, 0.9389, 0.9124, 0.9741, 0.9124, 0.9714, 0.9734, 0.9718, 0.9734, 0.9746, 0.9126, 0.8999, 0.9127, 0.8971, 0.9739, 0.8978, 0.9739, 0.9005, 0.9125, 0.9356, 0.9125, 0.9329, 0.9737, 0.9334, 0.9737, 0.9362, 0.9124, 0.9714, 0.9124, 0.9686, 0.9734, 0.9691, 0.9734, 0.9718, 0.9127, 0.8971, 0.9127, 0.8944, 0.974, 0.895, 0.9739, 0.8978, 0.9125, 0.9329, 0.9125, 0.9301, 0.9737, 0.9307, 0.9737, 0.9334, 0.9124, 0.9686, 0.9124, 0.9659, 0.9735, 0.9663, 0.9734, 0.9691, 0.9125, 0.9301, 0.9125, 0.9274, 0.9737, 0.9279, 0.9737, 0.9307, 0.9124, 0.9659, 0.9124, 0.9631, 0.9735, 0.9636, 0.9735, 0.9663, 0.1229, 0.8396, 0.1219, 0.8396, 0.1219, 0.8219, 0.1229, 0.8219, 0.1354, 0.8396, 0.1344, 0.8396, 0.1344, 0.8219, 0.1354, 0.8219, 0.1094, 0.8396, 0.1085, 0.8396, 0.1085, 0.8219, 0.1094, 0.8219, 0.1219, 0.8396, 0.121, 0.8396, 0.121, 0.8219, 0.1219, 0.8219, 0.1344, 0.8396, 0.1335, 0.8396, 0.1335, 0.8219, 0.1344, 0.8219, 0.1085, 0.8396, 0.1075, 0.8396, 0.1075, 0.8219, 0.1085, 0.8219, 0.121, 0.8396, 0.12, 0.8396, 0.12, 0.8219, 0.121, 0.8219, 0.1335, 0.8396, 0.1325, 0.8396, 0.1325, 0.8219, 0.1335, 0.8219, 0.12, 0.8396, 0.1191, 0.8396, 0.1191, 0.8219, 0.12, 0.8219, 0.1325, 0.8396, 0.1316, 0.8396, 0.1316, 0.8219, 0.1325, 0.8219, 0.1191, 0.8396, 0.1181, 0.8396, 0.1181, 0.8219, 0.1191, 0.8219, 0.1316, 0.8396, 0.1306, 0.8396, 0.1306, 0.8219, 0.1316, 0.8219, 0.1181, 0.8396, 0.1171, 0.8396, 0.1171, 0.8219, 0.1181, 0.8219, 0.1306, 0.8396, 0.1296, 0.8396, 0.1296, 0.8219, 0.1306, 0.8219, 0.1171, 0.8396, 0.1162, 0.8396, 0.1162, 0.8219, 0.1171, 0.8219, 0.1296, 0.8396, 0.1287, 0.8396, 0.1287, 0.8219, 0.1296, 0.8219, 0.1162, 0.8396, 0.1152, 0.8396, 0.1152, 0.8219, 0.1162, 0.8219, 0.1287, 0.8396, 0.1277, 0.8396, 0.1277, 0.8219, 0.1287, 0.8219, 0.1152, 0.8396, 0.1142, 0.8396, 0.1142, 0.8219, 0.1152, 0.8219, 0.1277, 0.8396, 0.1267, 0.8396, 0.1267, 0.8219, 0.1277, 0.8219, 0.1142, 0.8396, 0.1133, 0.8396, 0.1133, 0.8219, 0.1142, 0.8219, 0.1267, 0.8396, 0.1258, 0.8396, 0.1258, 0.8219, 0.1267, 0.8219, 0.1133, 0.8396, 0.1123, 0.8396, 0.1123, 0.8219, 0.1133, 0.8219, 0.1258, 0.8396, 0.1248, 0.8396, 0.1248, 0.8219, 0.1258, 0.8219, 0.1383, 0.8396, 0.1373, 0.8396, 0.1373, 0.8219, 0.1383, 0.8219, 0.1123, 0.8396, 0.1114, 0.8396, 0.1114, 0.8219, 0.1123, 0.8219, 0.1248, 0.8396, 0.1239, 0.8396, 0.1239, 0.8219, 0.1248, 0.8219, 0.1373, 0.8396, 0.1364, 0.8396, 0.1364, 0.8219, 0.1373, 0.8219, 0.1114, 0.8396, 0.1104, 0.8396, 0.1104, 0.8219, 0.1114, 0.8219, 0.1239, 0.8396, 0.1229, 0.8396, 0.1229, 0.8219, 0.1239, 0.8219, 0.1364, 0.8396, 0.1354, 0.8396, 0.1354, 0.8219, 0.1364, 0.8219, 0.1104, 0.8396, 0.1094, 0.8396, 0.1094, 0.8219, 0.1104, 0.8219, 0.1988, 0.8312, 0.1992, 0.831, 0.1997, 0.8322, 0.1995, 0.8323, 0.202, 0.8342, 0.2017, 0.8345, 0.2007, 0.8337, 0.2008, 0.8336, 0.1977, 0.8335, 0.1977, 0.833, 0.199, 0.8331, 0.199, 0.8333, 0.2021, 0.8337, 0.202, 0.8342, 0.2008, 0.8336, 0.2009, 0.8334, 0.1978, 0.8339, 0.1977, 0.8335, 0.199, 0.8333, 0.199, 0.8335, 0.2022, 0.8333, 0.2021, 0.8337, 0.2009, 0.8334, 0.2009, 0.8332, 0.198, 0.8343, 0.1978, 0.8339, 0.199, 0.8335, 0.1991, 0.8336, 0.2022, 0.8329, 0.2022, 0.8333, 0.2009, 0.8332, 0.2009, 0.833, 0.1983, 0.8346, 0.198, 0.8343, 0.1991, 0.8336, 0.1992, 0.8338, 0.2021, 0.8324, 0.2022, 0.8329, 0.2009, 0.833, 0.2009, 0.8328, 0.1986, 0.8349, 0.1983, 0.8346, 0.1992, 0.8338, 0.1994, 0.8339, 0.2019, 0.832, 0.2021, 0.8324, 0.2009, 0.8328, 0.2008, 0.8327, 0.199, 0.8352, 0.1986, 0.8349, 0.1994, 0.8339, 0.1995, 0.834, 0.2017, 0.8317, 0.2019, 0.832, 0.2008, 0.8327, 0.2007, 0.8325, 0.1994, 0.8353, 0.199, 0.8352, 0.1995, 0.834, 0.1997, 0.8341, 0.2013, 0.8314, 0.2017, 0.8317, 0.2007, 0.8325, 0.2005, 0.8324, 0.1998, 0.8354, 0.1994, 0.8353, 0.1997, 0.8341, 0.1999, 0.8341, 0.201, 0.8311, 0.2013, 0.8314, 0.2005, 0.8324, 0.2004, 0.8323, 0.2002, 0.8354, 0.1998, 0.8354, 0.1999, 0.8341, 0.2001, 0.8341, 0.1985, 0.8315, 0.1988, 0.8312, 0.1995, 0.8323, 0.1993, 0.8324, 0.2005, 0.831, 0.201, 0.8311, 0.2004, 0.8323, 0.2002, 0.8322, 0.2007, 0.8353, 0.2002, 0.8354, 0.2001, 0.8341, 0.2003, 0.8341, 0.1982, 0.8318, 0.1985, 0.8315, 0.1993, 0.8324, 0.1992, 0.8326, 0.2001, 0.8309, 0.2005, 0.831, 0.2002, 0.8322, 0.2, 0.8322, 0.2011, 0.8351, 0.2007, 0.8353, 0.2003, 0.8341, 0.2004, 0.834, 0.1979, 0.8322, 0.1982, 0.8318, 0.1992, 0.8326, 0.1991, 0.8327, 0.1997, 0.8309, 0.2001, 0.8309, 0.2, 0.8322, 0.1998, 0.8322, 0.2014, 0.8348, 0.2011, 0.8351, 0.2004, 0.834, 0.2006, 0.8339, 0.1978, 0.8326, 0.1979, 0.8322, 0.1991, 0.8327, 0.199, 0.8329, 0.1992, 0.831, 0.1997, 0.8309, 0.1998, 0.8322, 0.1997, 0.8322, 0.2017, 0.8345, 0.2014, 0.8348, 0.2006, 0.8339, 0.2007, 0.8337, 0.1977, 0.833, 0.1978, 0.8326, 0.199, 0.8329, 0.199, 0.8331, 0.2005, 0.8324, 0.2007, 0.8325, 0.2007, 0.8325, 0.2005, 0.8324, 0.1999, 0.8341, 0.1997, 0.8341, 0.1997, 0.8341, 0.1999, 0.8341, 0.2004, 0.8323, 0.2005, 0.8324, 0.2005, 0.8324, 0.2004, 0.8323, 0.2001, 0.8341, 0.1999, 0.8341, 0.1999, 0.8341, 0.2001, 0.8341, 0.1993, 0.8324, 0.1995, 0.8323, 0.1994, 0.8324, 0.1993, 0.8324, 0.2002, 0.8322, 0.2004, 0.8323, 0.2004, 0.8323, 0.2002, 0.8322, 0.2003, 0.8341, 0.2001, 0.8341, 0.2001, 0.8341, 0.2003, 0.8341, 0.1992, 0.8326, 0.1993, 0.8324, 0.1993, 0.8324, 0.1992, 0.8326, 0.2, 0.8322, 0.2002, 0.8322, 0.2002, 0.8322, 0.2, 0.8322, 0.2004, 0.834, 0.2003, 0.8341, 0.2003, 0.8341, 0.2004, 0.834, 0.1991, 0.8327, 0.1992, 0.8326, 0.1992, 0.8326, 0.1991, 0.8327, 0.1998, 0.8322, 0.2, 0.8322, 0.2, 0.8322, 0.1998, 0.8322, 0.2006, 0.8339, 0.2004, 0.834, 0.2004, 0.834, 0.2006, 0.8339, 0.199, 0.8329, 0.1991, 0.8327, 0.1991, 0.8327, 0.199, 0.8329, 0.1997, 0.8322, 0.1998, 0.8322, 0.1998, 0.8322, 0.1997, 0.8322, 0.2007, 0.8337, 0.2006, 0.8339, 0.2006, 0.8339, 0.2007, 0.8337, 0.199, 0.8331, 0.199, 0.8329, 0.199, 0.8329, 0.199, 0.8331, 0.1995, 0.8323, 0.1997, 0.8322, 0.1997, 0.8322, 0.1995, 0.8323, 0.2008, 0.8336, 0.2007, 0.8337, 0.2007, 0.8337, 0.2008, 0.8336, 0.199, 0.8333, 0.199, 0.8331, 0.199, 0.8331, 0.199, 0.8333, 0.2009, 0.8334, 0.2008, 0.8336, 0.2008, 0.8336, 0.2009, 0.8334, 0.199, 0.8335, 0.199, 0.8333, 0.199, 0.8333, 0.199, 0.8335, 0.2009, 0.8332, 0.2009, 0.8334, 0.2009, 0.8334, 0.2009, 0.8332, 0.1991, 0.8336, 0.199, 0.8335, 0.199, 0.8335, 0.1991, 0.8336, 0.2009, 0.833, 0.2009, 0.8332, 0.2009, 0.8332, 0.2009, 0.833, 0.1992, 0.8338, 0.1991, 0.8336, 0.1991, 0.8336, 0.1992, 0.8338, 0.2009, 0.8328, 0.2009, 0.833, 0.2009, 0.833, 0.2009, 0.8328, 0.1994, 0.8339, 0.1992, 0.8338, 0.1992, 0.8338, 0.1994, 0.8339, 0.2008, 0.8327, 0.2009, 0.8328, 0.2009, 0.8328, 0.2008, 0.8327, 0.1995, 0.834, 0.1994, 0.8339, 0.1994, 0.8339, 0.1995, 0.834, 0.2007, 0.8325, 0.2008, 0.8327, 0.2008, 0.8327, 0.2007, 0.8325, 0.1997, 0.8341, 0.1995, 0.834, 0.1995, 0.834, 0.1997, 0.8341, 0.1998, 0.8322, 0.2, 0.8322, 0.2, 0.8322, 0.1998, 0.8322, 0.1991, 0.8327, 0.1992, 0.8326, 0.1992, 0.8326, 0.1991, 0.8327, 0.2004, 0.834, 0.2003, 0.8341, 0.2003, 0.8341, 0.2004, 0.834, 0.2, 0.8322, 0.2002, 0.8322, 0.2002, 0.8322, 0.2, 0.8322, 0.1992, 0.8326, 0.1993, 0.8324, 0.1993, 0.8324, 0.1992, 0.8326, 0.2003, 0.8341, 0.2001, 0.8341, 0.2001, 0.8341, 0.2003, 0.8341, 0.2002, 0.8322, 0.2004, 0.8323, 0.2004, 0.8323, 0.2002, 0.8322, 0.1993, 0.8324, 0.1994, 0.8324, 0.1995, 0.8323, 0.1993, 0.8324, 0.2001, 0.8341, 0.1999, 0.8341, 0.1999, 0.8341, 0.2001, 0.8341, 0.2004, 0.8323, 0.2005, 0.8324, 0.2005, 0.8324, 0.2004, 0.8323, 0.1999, 0.8341, 0.1997, 0.8341, 0.1997, 0.8341, 0.1999, 0.8341, 0.2005, 0.8324, 0.2007, 0.8325, 0.2007, 0.8325, 0.2005, 0.8324, 0.1997, 0.8341, 0.1995, 0.834, 0.1995, 0.834, 0.1997, 0.8341, 0.2007, 0.8325, 0.2008, 0.8327, 0.2008, 0.8327, 0.2007, 0.8325, 0.1995, 0.834, 0.1994, 0.8339, 0.1994, 0.8339, 0.1995, 0.834, 0.2008, 0.8327, 0.2009, 0.8328, 0.2009, 0.8328, 0.2008, 0.8327, 0.1994, 0.8339, 0.1992, 0.8338, 0.1992, 0.8338, 0.1994, 0.8339, 0.2009, 0.8328, 0.2009, 0.833, 0.2009, 0.833, 0.2009, 0.8328, 0.1992, 0.8338, 0.1991, 0.8336, 0.1991, 0.8336, 0.1992, 0.8338, 0.2009, 0.833, 0.2009, 0.8332, 0.2009, 0.8332, 0.2009, 0.833, 0.1991, 0.8336, 0.199, 0.8335, 0.199, 0.8335, 0.1991, 0.8336, 0.2009, 0.8332, 0.2009, 0.8334, 0.2009, 0.8334, 0.2009, 0.8332, 0.199, 0.8335, 0.199, 0.8333, 0.199, 0.8333, 0.199, 0.8335, 0.2009, 0.8334, 0.2008, 0.8336, 0.2008, 0.8336, 0.2009, 0.8334, 0.199, 0.8333, 0.199, 0.8331, 0.199, 0.8331, 0.199, 0.8333, 0.2008, 0.8336, 0.2007, 0.8337, 0.2007, 0.8337, 0.2008, 0.8336, 0.1995, 0.8323, 0.1997, 0.8322, 0.1997, 0.8322, 0.1995, 0.8323, 0.199, 0.8331, 0.199, 0.8329, 0.199, 0.8329, 0.199, 0.8331, 0.2007, 0.8337, 0.2006, 0.8339, 0.2006, 0.8339, 0.2007, 0.8337, 0.1997, 0.8322, 0.1998, 0.8322, 0.1998, 0.8322, 0.1997, 0.8322, 0.199, 0.8329, 0.1991, 0.8327, 0.1991, 0.8327, 0.199, 0.8329, 0.2009, 0.8334, 0.2008, 0.8336, 0.2008, 0.8336, 0.2009, 0.8334, 0.2006, 0.8339, 0.2004, 0.834, 0.2004, 0.834, 0.2006, 0.8339, 0.1993, 0.8324, 0.1995, 0.8323, 0.1997, 0.8322, 0.1998, 0.8322, 0.2, 0.8322, 0.2002, 0.8322, 0.2004, 0.8323, 0.2005, 0.8324, 0.2007, 0.8325, 0.2008, 0.8327, 0.2009, 0.8328, 0.2009, 0.833, 0.2009, 0.8332, 0.2009, 0.8334, 0.2008, 0.8336, 0.2007, 0.8337, 0.2006, 0.8339, 0.2004, 0.834, 0.2003, 0.8341, 0.2001, 0.8341, 0.1999, 0.8341, 0.1997, 0.8341, 0.1995, 0.834, 0.1994, 0.8339, 0.1992, 0.8338, 0.1991, 0.8336, 0.1991, 0.8335, 0.199, 0.8333, 0.199, 0.8331, 0.199, 0.8329, 0.1991, 0.8327, 0.1992, 0.8326, 0.199, 0.8335, 0.199, 0.8333, 0.199, 0.8333, 0.1991, 0.8335, 0.2009, 0.8332, 0.2009, 0.8334, 0.2009, 0.8334, 0.2009, 0.8332, 0.1991, 0.8336, 0.199, 0.8335, 0.1991, 0.8335, 0.1991, 0.8336, 0.2009, 0.833, 0.2009, 0.8332, 0.2009, 0.8332, 0.2009, 0.833, 0.1992, 0.8338, 0.1991, 0.8336, 0.1991, 0.8336, 0.1992, 0.8338, 0.2009, 0.8328, 0.2009, 0.833, 0.2009, 0.833, 0.2009, 0.8328, 0.1994, 0.8339, 0.1992, 0.8338, 0.1992, 0.8338, 0.1994, 0.8339, 0.2008, 0.8327, 0.2009, 0.8328, 0.2009, 0.8328, 0.2008, 0.8327, 0.1995, 0.834, 0.1994, 0.8339, 0.1994, 0.8339, 0.1995, 0.834, 0.2007, 0.8325, 0.2008, 0.8327, 0.2008, 0.8327, 0.2007, 0.8325, 0.1997, 0.8341, 0.1995, 0.834, 0.1995, 0.834, 0.1997, 0.8341, 0.2005, 0.8324, 0.2007, 0.8325, 0.2007, 0.8325, 0.2005, 0.8324, 0.1999, 0.8341, 0.1997, 0.8341, 0.1997, 0.8341, 0.1999, 0.8341, 0.2004, 0.8323, 0.2005, 0.8324, 0.2005, 0.8324, 0.2004, 0.8323, 0.2001, 0.8341, 0.1999, 0.8341, 0.1999, 0.8341, 0.2001, 0.8341, 0.1993, 0.8324, 0.1995, 0.8323, 0.1995, 0.8323, 0.1993, 0.8324, 0.2002, 0.8322, 0.2004, 0.8323, 0.2004, 0.8323, 0.2002, 0.8322, 0.2003, 0.8341, 0.2001, 0.8341, 0.2001, 0.8341, 0.2003, 0.8341, 0.1992, 0.8326, 0.1993, 0.8324, 0.1993, 0.8324, 0.1992, 0.8326, 0.2, 0.8322, 0.2002, 0.8322, 0.2002, 0.8322, 0.2, 0.8322, 0.2004, 0.834, 0.2003, 0.8341, 0.2003, 0.8341, 0.2004, 0.834, 0.1991, 0.8327, 0.1992, 0.8326, 0.1992, 0.8326, 0.1991, 0.8327, 0.1998, 0.8322, 0.2, 0.8322, 0.2, 0.8322, 0.1998, 0.8322, 0.2006, 0.8339, 0.2004, 0.834, 0.2004, 0.834, 0.2006, 0.8339, 0.199, 0.8329, 0.1991, 0.8327, 0.1991, 0.8327, 0.199, 0.8329, 0.1997, 0.8322, 0.1998, 0.8322, 0.1998, 0.8322, 0.1997, 0.8322, 0.2007, 0.8337, 0.2006, 0.8339, 0.2006, 0.8339, 0.2007, 0.8337, 0.199, 0.8331, 0.199, 0.8329, 0.199, 0.8329, 0.199, 0.8331, 0.1995, 0.8323, 0.1997, 0.8322, 0.1997, 0.8322, 0.1995, 0.8323, 0.2008, 0.8336, 0.2007, 0.8337, 0.2007, 0.8337, 0.2008, 0.8336, 0.199, 0.8333, 0.199, 0.8331, 0.199, 0.8331, 0.199, 0.8333, 0.2008, 0.8401, 0.1995, 0.8401, 0.1996, 0.839, 0.2007, 0.839, 0.2007, 0.839, 0.1996, 0.839, 0.1996, 0.8382, 0.2006, 0.8382, 0.2006, 0.8382, 0.1996, 0.8382, 0.1997, 0.8374, 0.2005, 0.8373, 0.2005, 0.8373, 0.1997, 0.8374, 0.1997, 0.8364, 0.2004, 0.8364, 0.2004, 0.8364, 0.1997, 0.8364, 0.1998, 0.8354, 0.2002, 0.8354, 0.2033, 0.8267, 0.2045, 0.8275, 0.2037, 0.8284, 0.2027, 0.8277, 0.2027, 0.8277, 0.2037, 0.8284, 0.2032, 0.8291, 0.2023, 0.8285, 0.2023, 0.8285, 0.2032, 0.8291, 0.2026, 0.8298, 0.2019, 0.8293, 0.2019, 0.8293, 0.2026, 0.8298, 0.202, 0.8306, 0.2014, 0.8302, 0.2014, 0.8302, 0.202, 0.8306, 0.2013, 0.8314, 0.201, 0.8311, 0.1995, 0.8401, 0.1982, 0.8399, 0.1985, 0.8389, 0.1996, 0.839, 0.1996, 0.839, 0.1985, 0.8389, 0.1987, 0.8381, 0.1996, 0.8382, 0.1996, 0.8382, 0.1987, 0.8381, 0.1989, 0.8372, 0.1997, 0.8374, 0.1997, 0.8374, 0.1989, 0.8372, 0.1991, 0.8363, 0.1997, 0.8364, 0.1997, 0.8364, 0.1991, 0.8363, 0.1994, 0.8353, 0.1998, 0.8354, 0.2045, 0.8275, 0.2054, 0.8285, 0.2046, 0.8292, 0.2037, 0.8284, 0.2037, 0.8284, 0.2046, 0.8292, 0.2039, 0.8298, 0.2032, 0.8291, 0.2032, 0.8291, 0.2039, 0.8298, 0.2032, 0.8304, 0.2026, 0.8298, 0.2026, 0.8298, 0.2032, 0.8304, 0.2024, 0.831, 0.202, 0.8306, 0.202, 0.8306, 0.2024, 0.831, 0.2017, 0.8317, 0.2013, 0.8314, 0.1982, 0.8399, 0.1969, 0.8395, 0.1974, 0.8385, 0.1985, 0.8389, 0.1985, 0.8389, 0.1974, 0.8385, 0.1977, 0.8377, 0.1987, 0.8381, 0.1987, 0.8381, 0.1977, 0.8377, 0.1981, 0.8369, 0.1989, 0.8372, 0.1989, 0.8372, 0.1981, 0.8369, 0.1985, 0.836, 0.1991, 0.8363, 0.1991, 0.8363, 0.1985, 0.836, 0.199, 0.8352, 0.1994, 0.8353, 0.2054, 0.8285, 0.2062, 0.8296, 0.2052, 0.8302, 0.2046, 0.8292, 0.2046, 0.8292, 0.2052, 0.8302, 0.2045, 0.8306, 0.2039, 0.8298, 0.2039, 0.8298, 0.2045, 0.8306, 0.2037, 0.8311, 0.2032, 0.8304, 0.2032, 0.8304, 0.2037, 0.8311, 0.2028, 0.8315, 0.2024, 0.831, 0.2024, 0.831, 0.2028, 0.8315, 0.2019, 0.832, 0.2017, 0.8317, 0.1969, 0.8395, 0.1958, 0.8388, 0.1964, 0.8379, 0.1974, 0.8385, 0.1974, 0.8385, 0.1964, 0.8379, 0.1969, 0.8372, 0.1977, 0.8377, 0.1977, 0.8377, 0.1969, 0.8372, 0.1974, 0.8365, 0.1981, 0.8369, 0.1981, 0.8369, 0.1974, 0.8365, 0.198, 0.8357, 0.1985, 0.836, 0.1985, 0.836, 0.198, 0.8357, 0.1986, 0.8349, 0.199, 0.8352, 0.2062, 0.8296, 0.2068, 0.8309, 0.2057, 0.8313, 0.2052, 0.8302, 0.2052, 0.8302, 0.2057, 0.8313, 0.2049, 0.8316, 0.2045, 0.8306, 0.2045, 0.8306, 0.2049, 0.8316, 0.204, 0.8318, 0.2037, 0.8311, 0.2037, 0.8311, 0.204, 0.8318, 0.203, 0.8321, 0.2028, 0.8315, 0.2028, 0.8315, 0.203, 0.8321, 0.2021, 0.8324, 0.2019, 0.832, 0.1958, 0.8388, 0.1947, 0.838, 0.1955, 0.8372, 0.1964, 0.8379, 0.1964, 0.8379, 0.1955, 0.8372, 0.1961, 0.8366, 0.1969, 0.8372, 0.1969, 0.8372, 0.1961, 0.8366, 0.1968, 0.836, 0.1974, 0.8365, 0.1974, 0.8365, 0.1968, 0.836, 0.1975, 0.8353, 0.198, 0.8357, 0.198, 0.8357, 0.1975, 0.8353, 0.1983, 0.8346, 0.1986, 0.8349, 0.2068, 0.8309, 0.2071, 0.8323, 0.2059, 0.8324, 0.2057, 0.8313, 0.2057, 0.8313, 0.2059, 0.8324, 0.2051, 0.8325, 0.2049, 0.8316, 0.2049, 0.8316, 0.2051, 0.8325, 0.2042, 0.8326, 0.204, 0.8318, 0.204, 0.8318, 0.2042, 0.8326, 0.2032, 0.8328, 0.203, 0.8321, 0.203, 0.8321, 0.2032, 0.8328, 0.2022, 0.8329, 0.2021, 0.8324, 0.1947, 0.838, 0.1938, 0.8368, 0.1948, 0.8362, 0.1955, 0.8372, 0.1955, 0.8372, 0.1948, 0.8362, 0.1955, 0.8358, 0.1961, 0.8366, 0.1961, 0.8366, 0.1955, 0.8358, 0.1963, 0.8353, 0.1968, 0.836, 0.1968, 0.836, 0.1963, 0.8353, 0.1972, 0.8348, 0.1975, 0.8353, 0.1975, 0.8353, 0.1972, 0.8348, 0.198, 0.8343, 0.1983, 0.8346, 0.2071, 0.8323, 0.2071, 0.8338, 0.206, 0.8336, 0.2059, 0.8324, 0.2059, 0.8324, 0.206, 0.8336, 0.2051, 0.8336, 0.2051, 0.8325, 0.2051, 0.8325, 0.2051, 0.8336, 0.2042, 0.8335, 0.2042, 0.8326, 0.2042, 0.8326, 0.2042, 0.8335, 0.2032, 0.8334, 0.2032, 0.8328, 0.2032, 0.8328, 0.2032, 0.8334, 0.2022, 0.8333, 0.2022, 0.8329, 0.1938, 0.8368, 0.1932, 0.8355, 0.1943, 0.8352, 0.1948, 0.8362, 0.1948, 0.8362, 0.1943, 0.8352, 0.1951, 0.8349, 0.1955, 0.8358, 0.1955, 0.8358, 0.1951, 0.8349, 0.1959, 0.8346, 0.1963, 0.8353, 0.1963, 0.8353, 0.1959, 0.8346, 0.1969, 0.8342, 0.1972, 0.8348, 0.1972, 0.8348, 0.1969, 0.8342, 0.1978, 0.8339, 0.198, 0.8343, 0.2071, 0.8338, 0.2068, 0.8351, 0.2057, 0.8348, 0.206, 0.8336, 0.206, 0.8336, 0.2057, 0.8348, 0.2049, 0.8346, 0.2051, 0.8336, 0.2051, 0.8336, 0.2049, 0.8346, 0.204, 0.8343, 0.2042, 0.8335, 0.2042, 0.8335, 0.204, 0.8343, 0.2031, 0.834, 0.2032, 0.8334, 0.2032, 0.8334, 0.2031, 0.834, 0.2021, 0.8337, 0.2022, 0.8333, 0.1932, 0.8355, 0.1929, 0.8342, 0.194, 0.834, 0.1943, 0.8352, 0.1943, 0.8352, 0.194, 0.834, 0.1949, 0.8339, 0.1951, 0.8349, 0.1951, 0.8349, 0.1949, 0.8339, 0.1957, 0.8337, 0.1959, 0.8346, 0.1959, 0.8346, 0.1957, 0.8337, 0.1967, 0.8336, 0.1969, 0.8342, 0.1969, 0.8342, 0.1967, 0.8336, 0.1977, 0.8335, 0.1978, 0.8339, 0.2068, 0.8351, 0.2063, 0.8364, 0.2053, 0.8359, 0.2057, 0.8348, 0.2057, 0.8348, 0.2053, 0.8359, 0.2045, 0.8355, 0.2049, 0.8346, 0.2049, 0.8346, 0.2045, 0.8355, 0.2037, 0.8351, 0.204, 0.8343, 0.204, 0.8343, 0.2037, 0.8351, 0.2028, 0.8346, 0.2031, 0.834, 0.2031, 0.834, 0.2028, 0.8346, 0.202, 0.8342, 0.2021, 0.8337, 0.1929, 0.8342, 0.1928, 0.8328, 0.1939, 0.8328, 0.194, 0.834, 0.194, 0.834, 0.1939, 0.8328, 0.1948, 0.8329, 0.1949, 0.8339, 0.1949, 0.8339, 0.1948, 0.8329, 0.1957, 0.8329, 0.1957, 0.8337, 0.1957, 0.8337, 0.1957, 0.8329, 0.1967, 0.833, 0.1967, 0.8336, 0.1967, 0.8336, 0.1967, 0.833, 0.1977, 0.833, 0.1977, 0.8335, 0.2063, 0.8364, 0.2055, 0.8376, 0.2046, 0.8369, 0.2053, 0.8359, 0.2053, 0.8359, 0.2046, 0.8369, 0.204, 0.8363, 0.2045, 0.8355, 0.2045, 0.8355, 0.204, 0.8363, 0.2033, 0.8358, 0.2037, 0.8351, 0.2037, 0.8351, 0.2033, 0.8358, 0.2025, 0.8351, 0.2028, 0.8346, 0.2028, 0.8346, 0.2025, 0.8351, 0.2017, 0.8345, 0.202, 0.8342, 0.1963, 0.8269, 0.1976, 0.8262, 0.198, 0.8274, 0.1969, 0.8279, 0.1969, 0.8279, 0.198, 0.8274, 0.1983, 0.8282, 0.1973, 0.8287, 0.1973, 0.8287, 0.1983, 0.8282, 0.1986, 0.8291, 0.1978, 0.8294, 0.1978, 0.8294, 0.1986, 0.8291, 0.1989, 0.8301, 0.1983, 0.8303, 0.1983, 0.8303, 0.1989, 0.8301, 0.1992, 0.831, 0.1988, 0.8312, 0.3186, 0.9438, 0.3186, 0.9411, 0.3224, 0.9411, 0.3224, 0.9438, 0.3184, 0.9796, 0.3184, 0.9768, 0.3223, 0.9768, 0.3223, 0.9796, 0.3187, 0.9054, 0.3187, 0.9026, 0.3226, 0.9026, 0.3226, 0.9053, 0.3186, 0.9411, 0.3186, 0.9383, 0.3225, 0.9383, 0.3224, 0.9411, 0.3184, 0.9768, 0.3184, 0.9741, 0.3223, 0.9741, 0.3223, 0.9768, 0.3187, 0.9026, 0.3188, 0.8999, 0.3226, 0.8999, 0.3226, 0.9026, 0.3186, 0.9383, 0.3186, 0.9356, 0.3225, 0.9356, 0.3225, 0.9383, 0.3184, 0.9741, 0.3185, 0.9713, 0.3223, 0.9713, 0.3223, 0.9741, 0.3188, 0.8999, 0.3188, 0.8971, 0.3226, 0.8971, 0.3226, 0.8999, 0.3186, 0.9356, 0.3186, 0.9328, 0.3225, 0.9328, 0.3225, 0.9356, 0.3185, 0.9713, 0.3185, 0.9686, 0.3223, 0.9686, 0.3223, 0.9713, 0.3188, 0.8971, 0.3188, 0.8944, 0.3226, 0.8944, 0.3226, 0.8971, 0.3186, 0.9328, 0.3186, 0.9301, 0.3225, 0.9301, 0.3225, 0.9328, 0.3185, 0.9686, 0.3185, 0.9658, 0.3223, 0.9658, 0.3223, 0.9686, 0.3186, 0.9301, 0.3187, 0.9273, 0.3225, 0.9273, 0.3225, 0.9301, 0.3185, 0.9658, 0.3185, 0.9631, 0.3223, 0.9631, 0.3223, 0.9658, 0.3187, 0.9273, 0.3187, 0.9246, 0.3225, 0.9246, 0.3225, 0.9273, 0.3185, 0.9631, 0.3185, 0.9603, 0.3224, 0.9603, 0.3223, 0.9631, 0.3187, 0.9246, 0.3187, 0.9218, 0.3225, 0.9218, 0.3225, 0.9246, 0.3185, 0.9603, 0.3185, 0.9576, 0.3224, 0.9576, 0.3224, 0.9603, 0.3187, 0.9218, 0.3187, 0.9191, 0.3225, 0.9191, 0.3225, 0.9218, 0.3185, 0.9576, 0.3185, 0.9548, 0.3224, 0.9548, 0.3224, 0.9576, 0.3187, 0.9191, 0.3187, 0.9163, 0.3225, 0.9163, 0.3225, 0.9191, 0.3185, 0.9548, 0.3185, 0.9521, 0.3224, 0.9521, 0.3224, 0.9548, 0.3187, 0.9163, 0.3187, 0.9136, 0.3226, 0.9136, 0.3225, 0.9163, 0.3185, 0.9521, 0.3186, 0.9493, 0.3224, 0.9493, 0.3224, 0.9521, 0.3187, 0.9136, 0.3187, 0.9108, 0.3226, 0.9108, 0.3226, 0.9136, 0.3186, 0.9493, 0.3186, 0.9466, 0.3224, 0.9466, 0.3224, 0.9493, 0.3187, 0.9108, 0.3187, 0.9081, 0.3226, 0.9081, 0.3226, 0.9108, 0.3186, 0.9466, 0.3186, 0.9438, 0.3224, 0.9438, 0.3224, 0.9466, 0.3184, 0.9824, 0.3184, 0.9796, 0.3223, 0.9796, 0.3223, 0.9824, 0.3187, 0.9081, 0.3187, 0.9054, 0.3226, 0.9053, 0.3226, 0.9081, 0.02701, 0.9087, 0.02703, 0.9059, 0.1388, 0.9057, 0.1388, 0.9084, 0.02646, 0.9828, 0.02648, 0.98, 0.1384, 0.9799, 0.1384, 0.9826, 0.02674, 0.9471, 0.02676, 0.9443, 0.1386, 0.9441, 0.1386, 0.9469, 0.02699, 0.9114, 0.02701, 0.9087, 0.1388, 0.9084, 0.1388, 0.9112, 0.02672, 0.9498, 0.02674, 0.9471, 0.1386, 0.9469, 0.1386, 0.9496, 0.02697, 0.9141, 0.02699, 0.9114, 0.1388, 0.9112, 0.1388, 0.9139, 0.0267, 0.9526, 0.02672, 0.9498, 0.1386, 0.9496, 0.1386, 0.9524, 0.02695, 0.9169, 0.02697, 0.9141, 0.1388, 0.9139, 0.1388, 0.9167, 0.02668, 0.9553, 0.0267, 0.9526, 0.1386, 0.9524, 0.1385, 0.9551, 0.02694, 0.9196, 0.02695, 0.9169, 0.1388, 0.9167, 0.1388, 0.9194, 0.02666, 0.958, 0.02668, 0.9553, 0.1385, 0.9551, 0.1385, 0.9579, 0.02692, 0.9224, 0.02694, 0.9196, 0.1388, 0.9194, 0.1387, 0.9222, 0.02663, 0.9608, 0.02666, 0.958, 0.1385, 0.9579, 0.1385, 0.9606, 0.0269, 0.9251, 0.02692, 0.9224, 0.1387, 0.9222, 0.1387, 0.9249, 0.02661, 0.9635, 0.02663, 0.9608, 0.1385, 0.9606, 0.1385, 0.9634, 0.02688, 0.9279, 0.0269, 0.9251, 0.1387, 0.9249, 0.1387, 0.9277, 0.02659, 0.9663, 0.02661, 0.9635, 0.1385, 0.9634, 0.1385, 0.9661, 0.02686, 0.9306, 0.02688, 0.9279, 0.1387, 0.9277, 0.1387, 0.9304, 0.02657, 0.969, 0.02659, 0.9663, 0.1385, 0.9661, 0.1384, 0.9689, 0.02684, 0.9333, 0.02686, 0.9306, 0.1387, 0.9304, 0.1387, 0.9331, 0.02708, 0.8977, 0.0271, 0.895, 0.1389, 0.8947, 0.1389, 0.8975, 0.02655, 0.9718, 0.02657, 0.969, 0.1384, 0.9689, 0.1384, 0.9716, 0.02682, 0.9361, 0.02684, 0.9333, 0.1387, 0.9331, 0.1387, 0.9359, 0.02706, 0.9004, 0.02708, 0.8977, 0.1389, 0.8975, 0.1389, 0.9002, 0.02653, 0.9745, 0.02655, 0.9718, 0.1384, 0.9716, 0.1384, 0.9744, 0.0268, 0.9388, 0.02682, 0.9361, 0.1387, 0.9359, 0.1386, 0.9386, 0.02705, 0.9032, 0.02706, 0.9004, 0.1389, 0.9002, 0.1388, 0.903, 0.0265, 0.9773, 0.02653, 0.9745, 0.1384, 0.9744, 0.1384, 0.9771, 0.02678, 0.9416, 0.0268, 0.9388, 0.1386, 0.9386, 0.1386, 0.9414, 0.02703, 0.9059, 0.02705, 0.9032, 0.1388, 0.903, 0.1388, 0.9057, 0.02648, 0.98, 0.0265, 0.9773, 0.1384, 0.9771, 0.1384, 0.9799, 0.02676, 0.9443, 0.02678, 0.9416, 0.1386, 0.9414, 0.1386, 0.9441, 0.1428, 0.9084, 0.1428, 0.9057, 0.3187, 0.9054, 0.3187, 0.9081, 0.1423, 0.9826, 0.1423, 0.9799, 0.3184, 0.9796, 0.3184, 0.9824, 0.1425, 0.9469, 0.1425, 0.9441, 0.3186, 0.9438, 0.3186, 0.9466, 0.1427, 0.9112, 0.1428, 0.9084, 0.3187, 0.9081, 0.3187, 0.9108, 0.1425, 0.9496, 0.1425, 0.9469, 0.3186, 0.9466, 0.3186, 0.9493, 0.1427, 0.9139, 0.1427, 0.9112, 0.3187, 0.9108, 0.3187, 0.9136, 0.1425, 0.9524, 0.1425, 0.9496, 0.3186, 0.9493, 0.3185, 0.9521, 0.1427, 0.9167, 0.1427, 0.9139, 0.3187, 0.9136, 0.3187, 0.9163, 0.1425, 0.9551, 0.1425, 0.9524, 0.3185, 0.9521, 0.3185, 0.9548, 0.1427, 0.9194, 0.1427, 0.9167, 0.3187, 0.9163, 0.3187, 0.9191, 0.1425, 0.9579, 0.1425, 0.9551, 0.3185, 0.9548, 0.3185, 0.9576, 0.1427, 0.9222, 0.1427, 0.9194, 0.3187, 0.9191, 0.3187, 0.9218, 0.1424, 0.9606, 0.1425, 0.9579, 0.3185, 0.9576, 0.3185, 0.9603, 0.1427, 0.9249, 0.1427, 0.9222, 0.3187, 0.9218, 0.3187, 0.9246, 0.1424, 0.9634, 0.1424, 0.9606, 0.3185, 0.9603, 0.3185, 0.9631, 0.1426, 0.9277, 0.1427, 0.9249, 0.3187, 0.9246, 0.3187, 0.9273, 0.1424, 0.9661, 0.1424, 0.9634, 0.3185, 0.9631, 0.3185, 0.9658, 0.1426, 0.9304, 0.1426, 0.9277, 0.3187, 0.9273, 0.3186, 0.9301, 0.1424, 0.9689, 0.1424, 0.9661, 0.3185, 0.9658, 0.3185, 0.9686, 0.1426, 0.9331, 0.1426, 0.9304, 0.3186, 0.9301, 0.3186, 0.9328, 0.1428, 0.8975, 0.1428, 0.8947, 0.3188, 0.8944, 0.3188, 0.8971, 0.1424, 0.9716, 0.1424, 0.9689, 0.3185, 0.9686, 0.3185, 0.9713, 0.1426, 0.9359, 0.1426, 0.9331, 0.3186, 0.9328, 0.3186, 0.9356, 0.1428, 0.9002, 0.1428, 0.8975, 0.3188, 0.8971, 0.3188, 0.8999, 0.1424, 0.9744, 0.1424, 0.9716, 0.3185, 0.9713, 0.3184, 0.9741, 0.1426, 0.9386, 0.1426, 0.9359, 0.3186, 0.9356, 0.3186, 0.9383, 0.1428, 0.9029, 0.1428, 0.9002, 0.3188, 0.8999, 0.3187, 0.9026, 0.1423, 0.9771, 0.1424, 0.9744, 0.3184, 0.9741, 0.3184, 0.9768, 0.1426, 0.9414, 0.1426, 0.9386, 0.3186, 0.9383, 0.3186, 0.9411, 0.1428, 0.9057, 0.1428, 0.9029, 0.3187, 0.9026, 0.3187, 0.9054, 0.1423, 0.9799, 0.1423, 0.9771, 0.3184, 0.9768, 0.3184, 0.9796, 0.1425, 0.9441, 0.1426, 0.9414, 0.3186, 0.9411, 0.3186, 0.9438, 0.1386, 0.9441, 0.1386, 0.9414, 0.1426, 0.9414, 0.1425, 0.9441, 0.1384, 0.9799, 0.1384, 0.9771, 0.1423, 0.9771, 0.1423, 0.9799, 0.1388, 0.9057, 0.1388, 0.903, 0.1428, 0.9029, 0.1428, 0.9057, 0.1386, 0.9414, 0.1386, 0.9386, 0.1426, 0.9386, 0.1426, 0.9414, 0.1384, 0.9771, 0.1384, 0.9744, 0.1424, 0.9744, 0.1423, 0.9771, 0.1388, 0.903, 0.1389, 0.9002, 0.1428, 0.9002, 0.1428, 0.9029, 0.1386, 0.9386, 0.1387, 0.9359, 0.1426, 0.9359, 0.1426, 0.9386, 0.1384, 0.9744, 0.1384, 0.9716, 0.1424, 0.9716, 0.1424, 0.9744, 0.1389, 0.9002, 0.1389, 0.8975, 0.1428, 0.8975, 0.1428, 0.9002, 0.1387, 0.9359, 0.1387, 0.9331, 0.1426, 0.9331, 0.1426, 0.9359, 0.1384, 0.9716, 0.1384, 0.9689, 0.1424, 0.9689, 0.1424, 0.9716, 0.1389, 0.8975, 0.1389, 0.8947, 0.1428, 0.8947, 0.1428, 0.8975, 0.1387, 0.9331, 0.1387, 0.9304, 0.1426, 0.9304, 0.1426, 0.9331, 0.1384, 0.9689, 0.1385, 0.9661, 0.1424, 0.9661, 0.1424, 0.9689, 0.1387, 0.9304, 0.1387, 0.9277, 0.1426, 0.9277, 0.1426, 0.9304, 0.1385, 0.9661, 0.1385, 0.9634, 0.1424, 0.9634, 0.1424, 0.9661, 0.1387, 0.9277, 0.1387, 0.9249, 0.1427, 0.9249, 0.1426, 0.9277, 0.1385, 0.9634, 0.1385, 0.9606, 0.1424, 0.9606, 0.1424, 0.9634, 0.1387, 0.9249, 0.1387, 0.9222, 0.1427, 0.9222, 0.1427, 0.9249, 0.1385, 0.9606, 0.1385, 0.9579, 0.1425, 0.9579, 0.1424, 0.9606, 0.1387, 0.9222, 0.1388, 0.9194, 0.1427, 0.9194, 0.1427, 0.9222, 0.1385, 0.9579, 0.1385, 0.9551, 0.1425, 0.9551, 0.1425, 0.9579, 0.1388, 0.9194, 0.1388, 0.9167, 0.1427, 0.9167, 0.1427, 0.9194, 0.1385, 0.9551, 0.1386, 0.9524, 0.1425, 0.9524, 0.1425, 0.9551, 0.1388, 0.9167, 0.1388, 0.9139, 0.1427, 0.9139, 0.1427, 0.9167, 0.1386, 0.9524, 0.1386, 0.9496, 0.1425, 0.9496, 0.1425, 0.9524, 0.1388, 0.9139, 0.1388, 0.9112, 0.1427, 0.9112, 0.1427, 0.9139, 0.1386, 0.9496, 0.1386, 0.9469, 0.1425, 0.9469, 0.1425, 0.9496, 0.1388, 0.9112, 0.1388, 0.9084, 0.1428, 0.9084, 0.1427, 0.9112, 0.1386, 0.9469, 0.1386, 0.9441, 0.1425, 0.9441, 0.1425, 0.9469, 0.1384, 0.9826, 0.1384, 0.9799, 0.1423, 0.9799, 0.1423, 0.9826, 0.1388, 0.9084, 0.1388, 0.9057, 0.1428, 0.9057, 0.1428, 0.9084, 0.1104, 0.8398, 0.1094, 0.8398, 0.1094, 0.8396, 0.1104, 0.8396, 0.1364, 0.8398, 0.1354, 0.8398, 0.1354, 0.8396, 0.1364, 0.8396, 0.1239, 0.8398, 0.1229, 0.8398, 0.1229, 0.8396, 0.1239, 0.8396, 0.1114, 0.8398, 0.1104, 0.8398, 0.1104, 0.8396, 0.1114, 0.8396, 0.1373, 0.8398, 0.1364, 0.8398, 0.1364, 0.8396, 0.1373, 0.8396, 0.1248, 0.8398, 0.1239, 0.8398, 0.1239, 0.8396, 0.1248, 0.8396, 0.1123, 0.8398, 0.1114, 0.8398, 0.1114, 0.8396, 0.1123, 0.8396, 0.1383, 0.8398, 0.1373, 0.8398, 0.1373, 0.8396, 0.1383, 0.8396, 0.1258, 0.8398, 0.1248, 0.8398, 0.1248, 0.8396, 0.1258, 0.8396, 0.1133, 0.8398, 0.1123, 0.8398, 0.1123, 0.8396, 0.1133, 0.8396, 0.1267, 0.8398, 0.1258, 0.8398, 0.1258, 0.8396, 0.1267, 0.8396, 0.1142, 0.8398, 0.1133, 0.8398, 0.1133, 0.8396, 0.1142, 0.8396, 0.1277, 0.8398, 0.1267, 0.8398, 0.1267, 0.8396, 0.1277, 0.8396, 0.1152, 0.8398, 0.1142, 0.8398, 0.1142, 0.8396, 0.1152, 0.8396, 0.1287, 0.8398, 0.1277, 0.8398, 0.1277, 0.8396, 0.1287, 0.8396, 0.1162, 0.8398, 0.1152, 0.8398, 0.1152, 0.8396, 0.1162, 0.8396, 0.1296, 0.8398, 0.1287, 0.8398, 0.1287, 0.8396, 0.1296, 0.8396, 0.1171, 0.8398, 0.1162, 0.8398, 0.1162, 0.8396, 0.1171, 0.8396, 0.1306, 0.8398, 0.1296, 0.8398, 0.1296, 0.8396, 0.1306, 0.8396, 0.1181, 0.8398, 0.1171, 0.8398, 0.1171, 0.8396, 0.1181, 0.8396, 0.1316, 0.8398, 0.1306, 0.8398, 0.1306, 0.8396, 0.1316, 0.8396, 0.1191, 0.8398, 0.1181, 0.8398, 0.1181, 0.8396, 0.1191, 0.8396, 0.1325, 0.8398, 0.1316, 0.8398, 0.1316, 0.8396, 0.1325, 0.8396, 0.12, 0.8398, 0.1191, 0.8398, 0.1191, 0.8396, 0.12, 0.8396, 0.1335, 0.8398, 0.1325, 0.8398, 0.1325, 0.8396, 0.1335, 0.8396, 0.121, 0.8398, 0.12, 0.8398, 0.12, 0.8396, 0.121, 0.8396, 0.1085, 0.8398, 0.1075, 0.8398, 0.1075, 0.8396, 0.1085, 0.8396, 0.1344, 0.8398, 0.1335, 0.8398, 0.1335, 0.8396, 0.1344, 0.8396, 0.1219, 0.8398, 0.121, 0.8398, 0.121, 0.8396, 0.1219, 0.8396, 0.1094, 0.8398, 0.1085, 0.8398, 0.1085, 0.8396, 0.1094, 0.8396, 0.1354, 0.8398, 0.1344, 0.8398, 0.1344, 0.8396, 0.1354, 0.8396, 0.1229, 0.8398, 0.1219, 0.8398, 0.1219, 0.8396, 0.1229, 0.8396, 0.0, 0.0, 0.0, 0.0, 0.0, 0.0, 0.0, 0.0, 0.0, 0.0, 0.0, 0.0, 0.0, 0.0, 0.0, 0.0, 0.0, 0.0, 0.0, 0.0, 0.0, 0.0, 0.0, 0.0, 0.0, 0.0, 0.0, 0.0, 0.0, 0.0, 0.0, 0.0, 0.0, 0.0, 0.0, 0.0, 0.0, 0.0, 0.0, 0.0, 0.0, 0.0, 0.0, 0.0, 0.0, 0.0, 0.0, 0.0, 0.0, 0.0, 0.0, 0.0, 0.0, 0.0, 0.0, 0.0, 0.0, 0.0, 0.0, 0.0, 0.0, 0.0, 0.0, 0.0])
me_cylinder.materials.append(mat_material_001)
me_cylinder.use_remesh_fix_poles = True
me_cylinder.use_remesh_preserve_attributes = False
me_cylinder.use_mirror_vertex_groups = False
me_cylinder.update()

# ---- objects
ob_cylinder = bpy.data.objects.new('Cylinder', me_cylinder)

# ---- transforms, parenting, visibility, modifiers, constraints
ob_cylinder.location = (0.8205, 0.0, 0.0)
ob_cylinder.rotation_euler = (1.61, 6.504e-07, 3.142)
ob_cylinder.lineart.crease_threshold = 0.0
_m = ob_cylinder.modifiers.new('Subdivision', 'SUBSURF')
_m.uv_smooth = 'PRESERVE_CORNERS'
_m.levels = 0
_m.render_levels = 3

# ---- collection membership
col_collection.objects.link(ob_cylinder)

# ---- scene / render settings (as saved in the file)
scene.frame_start = 1; scene.frame_end = 250; scene.frame_set(1)
scene.render.engine = 'BLENDER_EEVEE_NEXT'
scene.cycles.use_denoising = False
scene.cycles.samples = 128
scene.cycles.sampling_pattern = 'TABULATED_SOBOL'
scene.cycles.use_adaptive_sampling = False
scene.cycles.use_light_tree = False
scene.view_settings.view_transform = 'Filmic'
bpy.context.view_layer.update()

# ---- added for rendering (the .blend has no active camera and no usable light): camera, sun
cam_auto = bpy.data.cameras.new('AutoCamera')
cam_auto.lens = 50.0
cam_auto.sensor_width = 36.0
cam_auto.clip_end = 1000.0
ob_auto_camera = bpy.data.objects.new('AutoCamera', cam_auto)
scene.collection.objects.link(ob_auto_camera)
ob_auto_camera.location = (2.58292, -2.01216, 1.34144)
ob_auto_camera.rotation_euler = (1.09748, -7.21219e-08, 0.694738)
scene.camera = ob_auto_camera
light_auto_sun = bpy.data.lights.new('AutoSun', 'SUN')
light_auto_sun.energy = 3.0
light_auto_sun.angle = 0.0523599
ob_auto_sun = bpy.data.objects.new('AutoSun', light_auto_sun)
scene.collection.objects.link(ob_auto_sun)
ob_auto_sun.rotation_euler = (0.872665, 0.174533, 0.523599)
bpy.context.view_layer.update()
